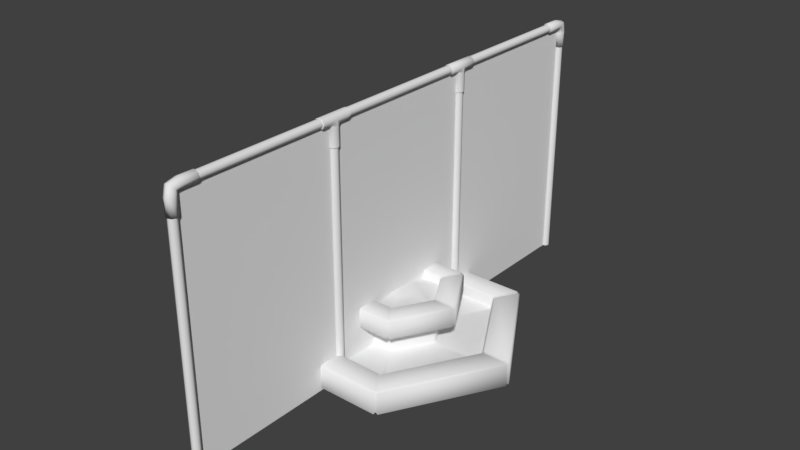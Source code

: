 # Source: recu_nao-finalizada_.blend  (saved by Blender 2.79.0; exported with 4.5.12 LTS)
import bpy
from mathutils import Matrix  # noqa: F401  (used for matrix-valued properties, if any)

bpy.ops.wm.read_factory_settings(use_empty=True)
scene = bpy.context.scene
scene.name = 'Scene'

# ---- collections
col_collection_1 = bpy.data.collections.new('Collection 1'); scene.collection.children.link(col_collection_1)

# ---- materials (node trees are filled in below, after node groups)
mat_fountain = bpy.data.materials.new('fountain')
mat_fountain.alpha_threshold = 0.0
mat_fountain.use_transparent_shadow = False
mat_fountain.roughness = 0.5
mat_fountain.line_color = (0.0, 0.0, 0.0, 1.0)

# ---- material node trees

# ---- world
world_world = bpy.data.worlds.new('World'); scene.world = world_world
world_world.color = (0.05088, 0.05088, 0.05088)
world_world.use_sun_shadow = False
world_world.sun_shadow_jitter_overblur = 0.0
world_world.cycles.sampling_method = 'MANUAL'

# ---- meshes
me_cylinder_005 = bpy.data.meshes.new('Cylinder.005')
me_cylinder_005.from_pydata([(8.815e-17, 0.1, -2.802), (-9.165e-17, 0.1, 2.794), (0.07071, 0.07071, -2.802), (0.07071, 0.07071, 2.794), (0.1, -2.172e-08, -2.802), (0.1, 1.367e-08, 2.794), (0.07071, -0.07071, -2.802), (0.07071, -0.07071, 2.794), (-8.742e-09, -0.1, -2.802), (-8.742e-09, -0.1, 2.794), (-0.07071, -0.07071, -2.802), (-0.07071, -0.07071, 2.794), (-0.1, -1.616e-08, -2.802), (-0.1, 1.923e-08, 2.794), (-0.07071, 0.07071, -2.802), (-0.07071, 0.07071, 2.794), (2.22e-17, 6.0, 3.05), (1.26e-15, 0.4254, 3.05), (0.07071, 6.0, 3.035), (0.07071, 0.4254, 3.035), (0.1, 6.0, 3.0), (0.1, 0.4254, 3.0), (0.07071, 6.0, 2.965), (0.07071, 0.4254, 2.965), (-8.742e-09, 6.0, 2.95), (-8.742e-09, 0.4254, 2.95), (-0.07071, 6.0, 2.965), (-0.07071, 0.4254, 2.965), (-0.1, 6.0, 3.0), (-0.1, 0.4254, 3.0), (-0.07071, 6.0, 3.035), (-0.07071, 0.4254, 3.035), (-8.66e-16, 6.0, 1.05), (4.663e-16, 0.0, 1.05), (0.07071, 6.0, 1.035), (0.07071, 0.0, 1.035), (0.1, 6.0, 1.0), (0.1, 0.0, 1.0), (0.07071, 6.0, 0.9646), (0.07071, 0.0, 0.9646), (-8.742e-09, 6.0, 0.95), (-8.742e-09, 0.0, 0.95), (-0.07071, 6.0, 0.9646), (-0.07071, 0.0, 0.9646), (-0.1, 6.0, 1.0), (-0.1, 0.0, 1.0), (-0.07071, 6.0, 1.035), (-0.07071, 0.0, 1.035), (-1.754e-15, 6.0, -0.95), (-4.219e-16, 0.0, -0.95), (0.07071, 6.0, -0.9646), (0.07071, 0.0, -0.9646), (0.1, 6.0, -1.0), (0.1, 0.0, -1.0), (0.07071, 6.0, -1.035), (0.07071, 0.0, -1.035), (-8.742e-09, 6.0, -1.05), (-8.742e-09, 0.0, -1.05), (-0.07071, 6.0, -1.035), (-0.07071, 0.0, -1.035), (-0.1, 6.0, -1.0), (-0.1, 0.0, -1.0), (-0.07071, 6.0, -0.9646), (-0.07071, 0.0, -0.9646), (-2.642e-15, 6.0, -2.95), (-1.399e-15, 0.4001, -2.95), (0.07071, 6.0, -2.965), (0.07071, 0.4001, -2.965), (0.1, 6.0, -3.0), (0.1, 0.4001, -3.0), (0.07071, 6.0, -3.035), (0.07071, 0.4001, -3.035), (-8.742e-09, 6.0, -3.05), (-8.742e-09, 0.4001, -3.05), (-0.07071, 6.0, -3.035), (-0.07071, 0.4001, -3.035), (-0.1, 6.0, -3.0), (-0.1, 0.4001, -3.0), (-0.07071, 6.0, -2.965), (-0.07071, 0.4001, -2.965), (-4.458e-16, 0.13, -1.187), (-4.458e-16, 0.13, -0.8134), (0.08656, 0.09412, -1.187), (0.08656, 0.09412, -0.8134), (0.1224, 0.00756, -1.187), (0.1224, 0.007561, -0.8134), (0.08656, -0.079, -1.187), (0.08656, -0.079, -0.8134), (-1.07e-08, -0.1149, -1.187), (-1.07e-08, -0.1149, -0.8134), (-0.08656, -0.079, -1.187), (-0.08656, -0.079, -0.8134), (-0.1224, 0.00756, -1.187), (-0.1224, 0.007561, -0.8134), (-0.08656, 0.09412, -1.187), (-0.08656, 0.09412, -0.8134), (-5.468e-16, 0.585, -0.9388), (0.08656, 0.585, -0.9567), (0.1224, 0.585, -1.0), (0.08656, 0.585, -1.043), (-1.07e-08, 0.585, -1.061), (-0.08656, 0.585, -1.043), (-0.1224, 0.585, -1.0), (-0.08656, 0.585, -0.9567), (4.424e-16, 0.13, 0.8134), (4.424e-16, 0.13, 1.187), (0.08656, 0.09412, 0.8134), (0.08656, 0.09412, 1.187), (0.1224, 0.007561, 0.8134), (0.1224, 0.007561, 1.187), (0.08656, -0.079, 0.8134), (0.08656, -0.079, 1.187), (-1.07e-08, -0.1149, 0.8134), (-1.07e-08, -0.1149, 1.187), (-0.08656, -0.079, 0.8134), (-0.08656, -0.079, 1.187), (-0.1224, 0.007561, 0.8134), (-0.1224, 0.007561, 1.187), (-0.08656, 0.09412, 0.8134), (-0.08656, 0.09412, 1.187), (3.414e-16, 0.585, 1.061), (4.408e-16, 0.1371, 1.061), (0.08656, 0.585, 1.043), (0.08656, 0.1371, 1.043), (0.1224, 0.585, 1.0), (0.1224, 0.1371, 1.0), (0.08656, 0.585, 0.9567), (0.08656, 0.1371, 0.9567), (-1.07e-08, 0.585, 0.9388), (-1.07e-08, 0.1371, 0.9388), (-0.08656, 0.585, 0.9567), (-0.08656, 0.1371, 0.9567), (-0.1224, 0.585, 1.0), (-0.1224, 0.1371, 1.0), (-0.08656, 0.585, 1.043), (-0.08656, 0.1371, 1.043), (4.424e-16, 0.13, 0.9378), (4.424e-16, 0.13, 1.062), (0.08656, 0.09412, 1.062), (0.08656, 0.09412, 0.9378), (0.1224, 0.007561, 1.0), (-0.1224, 0.007561, 1.0), (-0.08656, 0.09412, 1.062), (-0.08656, 0.09412, 0.9378), (-0.1224, 0.007562, 0.8134), (-0.1224, 0.007562, 1.187), (-0.08656, 0.09413, 0.8134), (-0.08656, 0.09413, 1.187), (3.414e-16, 0.585, 1.061), (0.08656, 0.585, 1.043), (0.1224, 0.585, 1.0), (0.08656, 0.585, 0.9567), (-1.07e-08, 0.585, 0.9388), (-0.08656, 0.585, 0.9567), (-0.1224, 0.585, 1.0), (-0.08656, 0.585, 1.043), (-4.458e-16, 0.13, -1.187), (-4.458e-16, 0.13, -0.8134), (0.08656, 0.09412, -1.187), (0.08656, 0.09412, -0.8134), (0.1224, 0.007561, -1.187), (0.1224, 0.007561, -0.8134), (0.08656, -0.079, -1.187), (0.08656, -0.079, -0.8134), (-1.07e-08, -0.1149, -1.187), (-1.07e-08, -0.1149, -0.8134), (-0.08656, -0.079, -1.187), (-0.08656, -0.079, -0.8134), (-0.1224, 0.007561, -1.187), (-0.1224, 0.007561, -0.8134), (-0.08656, 0.09412, -1.187), (-0.08656, 0.09412, -0.8134), (-5.468e-16, 0.585, -0.9388), (-4.474e-16, 0.1371, -0.9388), (0.08656, 0.585, -0.9567), (0.08656, 0.1371, -0.9567), (0.1224, 0.585, -1.0), (0.1224, 0.1371, -1.0), (0.08656, 0.585, -1.043), (0.08656, 0.1371, -1.043), (-1.07e-08, 0.585, -1.061), (-1.07e-08, 0.1371, -1.061), (-0.08656, 0.585, -1.043), (-0.08656, 0.1371, -1.043), (-0.1224, 0.585, -1.0), (-0.1224, 0.1371, -1.0), (-0.08656, 0.585, -0.9567), (-0.08656, 0.1371, -0.9567), (-4.458e-16, 0.13, -1.062), (-4.458e-16, 0.13, -0.9378), (0.08656, 0.09412, -0.9378), (0.08656, 0.09412, -1.062), (0.1224, 0.007561, -1.0), (-0.1224, 0.007561, -1.0), (-0.08656, 0.09412, -0.9378), (-0.08656, 0.09412, -1.062), (1.548e-10, 0.1235, 2.724), (8.439e-09, 0.5576, 2.94), (0.0873, 0.0873, 2.724), (0.0873, 0.5576, 2.958), (0.1235, -4.823e-07, 2.724), (0.1235, 0.5576, 3.001), (0.0873, -0.0873, 2.724), (0.0873, 0.5576, 3.045), (-1.064e-08, -0.1235, 2.724), (-2.354e-09, 0.5576, 3.063), (-0.0873, -0.0873, 2.724), (-0.0873, 0.5576, 3.045), (-0.1235, -4.754e-07, 2.724), (-0.1235, 0.5576, 3.001), (-0.0873, 0.0873, 2.724), (-0.0873, 0.5576, 2.958), (1.548e-10, 0.1235, 2.9), (-2.34e-10, 0.1175, 2.942), (8.439e-09, 0.206, 2.94), (0.0873, 0.206, 2.958), (0.0873, 0.09198, 2.954), (0.0873, 0.0873, 2.9), (0.1235, 0.206, 3.001), (0.1235, 0.03024, 2.985), (0.1235, -4.823e-07, 2.9), (0.0873, 0.206, 3.045), (0.0873, -0.03149, 3.016), (0.0873, -0.0873, 2.9), (-2.354e-09, 0.206, 3.063), (-1.103e-08, -0.05706, 3.029), (-1.064e-08, -0.1235, 2.9), (-0.0873, 0.206, 3.045), (-0.0873, -0.03149, 3.016), (-0.0873, -0.0873, 2.9), (-0.1235, 0.206, 3.001), (-0.1235, 0.03024, 2.985), (-0.1235, -4.754e-07, 2.9), (-0.0873, 0.206, 2.958), (-0.0873, 0.09198, 2.954), (-0.0873, 0.0873, 2.9), (1.548e-10, 0.5511, -2.938), (8.439e-09, 0.1207, -2.721), (0.0873, 0.5511, -2.956), (0.0873, 0.08458, -2.721), (0.1235, 0.5511, -3.0), (0.1235, -0.002719, -2.721), (0.0873, 0.5511, -3.044), (0.0873, -0.09002, -2.721), (-1.064e-08, 0.5511, -3.062), (-2.354e-09, -0.1262, -2.721), (-0.0873, 0.5511, -3.044), (-0.0873, -0.09002, -2.721), (-0.1235, 0.5511, -3.0), (-0.1235, -0.002719, -2.721), (-0.0873, 0.5511, -2.956), (-0.0873, 0.08458, -2.721), (1.548e-10, 0.1995, -2.938), (-2.34e-10, 0.1167, -2.941), (8.439e-09, 0.1207, -2.897), (0.0873, 0.08458, -2.897), (0.0873, 0.09114, -2.954), (0.0873, 0.1995, -2.956), (0.1235, -0.002719, -2.897), (0.1235, 0.02941, -2.985), (0.1235, 0.1995, -3.0), (0.0873, -0.09002, -2.897), (0.0873, -0.03233, -3.016), (0.0873, 0.1995, -3.044), (-2.354e-09, -0.1262, -2.897), (-1.103e-08, -0.0579, -3.029), (-1.064e-08, 0.1995, -3.062), (-0.0873, -0.09002, -2.897), (-0.0873, -0.03233, -3.016), (-0.0873, 0.1995, -3.044), (-0.1235, -0.002719, -2.897), (-0.1235, 0.02941, -2.985), (-0.1235, 0.1995, -3.0), (-0.0873, 0.08458, -2.897), (-0.0873, 0.09114, -2.954), (-0.0873, 0.1995, -2.956)], [(144, 146), (147, 145)], [(0, 1, 3, 2), (2, 3, 5, 4), (4, 5, 7, 6), (6, 7, 9, 8), (8, 9, 11, 10), (10, 11, 13, 12), (12, 13, 15, 14), (14, 15, 1, 0), (16, 17, 19, 18), (18, 19, 21, 20), (20, 21, 23, 22), (22, 23, 25, 24), (24, 25, 27, 26), (26, 27, 29, 28), (28, 29, 31, 30), (30, 31, 17, 16), (32, 33, 35, 34), (34, 35, 37, 36), (36, 37, 39, 38), (38, 39, 41, 40), (40, 41, 43, 42), (42, 43, 45, 44), (44, 45, 47, 46), (46, 47, 33, 32), (48, 49, 51, 50), (50, 51, 53, 52), (52, 53, 55, 54), (54, 55, 57, 56), (56, 57, 59, 58), (58, 59, 61, 60), (60, 61, 63, 62), (62, 63, 49, 48), (64, 65, 67, 66), (66, 67, 69, 68), (68, 69, 71, 70), (70, 71, 73, 72), (72, 73, 75, 74), (74, 75, 77, 76), (76, 77, 79, 78), (78, 79, 65, 64), (82, 84, 86, 88, 90, 92, 94, 80), (81, 95, 93, 91, 89, 87, 85, 83), (97, 98, 99, 100, 101, 102, 103, 96), (137, 105, 107, 138), (138, 107, 109, 140), (111, 110, 108, 140, 109), (133, 141, 142, 135), (121, 137, 138, 123), (141, 117, 119, 142), (142, 119, 105, 137), (120, 121, 123, 122), (122, 123, 125, 124), (124, 125, 127, 126), (126, 127, 129, 128), (128, 129, 131, 130), (130, 131, 133, 132), (132, 133, 135, 134), (134, 135, 121, 120), (118, 143, 136, 104), (127, 139, 136, 129), (116, 141, 143, 118), (125, 140, 139, 127), (114, 115, 117, 141, 116), (112, 113, 115, 114), (110, 111, 113, 112), (129, 136, 143, 131), (135, 142, 137, 121), (106, 139, 140, 108), (123, 138, 140, 125), (104, 136, 139, 106), (131, 143, 141, 133), (149, 150, 151, 152, 153, 154, 155, 148), (189, 157, 159, 190), (190, 159, 161, 192), (163, 162, 160, 192, 161), (185, 193, 194, 187), (173, 189, 190, 175), (193, 169, 171, 194), (194, 171, 157, 189), (172, 173, 175, 174), (174, 175, 177, 176), (176, 177, 179, 178), (178, 179, 181, 180), (180, 181, 183, 182), (182, 183, 185, 184), (184, 185, 187, 186), (186, 187, 173, 172), (170, 195, 188, 156), (179, 191, 188, 181), (168, 193, 195, 170), (177, 192, 191, 179), (166, 167, 169, 193, 168), (164, 165, 167, 166), (162, 163, 165, 164), (181, 188, 195, 183), (187, 194, 189, 173), (158, 191, 192, 160), (175, 190, 192, 177), (156, 188, 191, 158), (183, 195, 193, 185), (214, 197, 199, 215), (215, 199, 201, 218), (218, 201, 203, 221), (221, 203, 205, 224), (224, 205, 207, 227), (227, 207, 209, 230), (230, 209, 211, 233), (233, 211, 197, 214), (210, 235, 212, 196), (235, 234, 213, 212), (234, 233, 214, 213), (208, 232, 235, 210), (232, 231, 234, 235), (231, 230, 233, 234), (206, 229, 232, 208), (229, 228, 231, 232), (228, 227, 230, 231), (204, 226, 229, 206), (226, 225, 228, 229), (225, 224, 227, 228), (202, 223, 226, 204), (223, 222, 225, 226), (222, 221, 224, 225), (200, 220, 223, 202), (220, 219, 222, 223), (219, 218, 221, 222), (198, 217, 220, 200), (217, 216, 219, 220), (216, 215, 218, 219), (196, 212, 217, 198), (212, 213, 216, 217), (213, 214, 215, 216), (197, 211, 209, 207, 205, 203, 201, 199), (198, 200, 202, 204, 206, 208, 210, 196), (254, 237, 239, 255), (255, 239, 241, 258), (258, 241, 243, 261), (261, 243, 245, 264), (264, 245, 247, 267), (267, 247, 249, 270), (270, 249, 251, 273), (273, 251, 237, 254), (250, 275, 252, 236), (275, 274, 253, 252), (274, 273, 254, 253), (248, 272, 275, 250), (272, 271, 274, 275), (271, 270, 273, 274), (246, 269, 272, 248), (269, 268, 271, 272), (268, 267, 270, 271), (244, 266, 269, 246), (266, 265, 268, 269), (265, 264, 267, 268), (242, 263, 266, 244), (263, 262, 265, 266), (262, 261, 264, 265), (240, 260, 263, 242), (260, 259, 262, 263), (259, 258, 261, 262), (238, 257, 260, 240), (257, 256, 259, 260), (256, 255, 258, 259), (236, 252, 257, 238), (252, 253, 256, 257), (253, 254, 255, 256), (237, 251, 249, 247, 245, 243, 241, 239), (238, 240, 242, 244, 246, 248, 250, 236), (106, 108, 110, 112, 114, 116, 118, 104), (105, 119, 117, 115, 113, 111, 109, 107)])
me_cylinder_005.polygons.foreach_set('use_smooth', [True] * 170)
_uv = me_cylinder_005.uv_layers.new(name='UVMap')
_uv.uv.foreach_set('vector', [0.0002626, 0.9969, 0.0002627, 0.0002626, 0.01611, 0.0002626, 0.01611, 0.9969, 0.01611, 0.9969, 0.01611, 0.0002626, 0.03195, 0.0002626, 0.03195, 0.9969, 0.03195, 0.9969, 0.03195, 0.0002626, 0.0478, 0.0002626, 0.0478, 0.9969, 0.0478, 0.9969, 0.0478, 0.0002626, 0.06365, 0.0002626, 0.06365, 0.9969, 0.06365, 0.9969, 0.06365, 0.0002626, 0.07949, 0.0002626, 0.07949, 0.9969, 0.07949, 0.9969, 0.07949, 0.0002626, 0.09534, 0.0002626, 0.09534, 0.9969, 0.09534, 0.9969, 0.09534, 0.0002626, 0.1112, 0.0002626, 0.1112, 0.9969, 0.1112, 0.9969, 0.1112, 0.0002626, 0.127, 0.0002626, 0.127, 0.9969, -0.01103, 0.7129, -0.01103, -0.001985, 0.005956, -0.001985, 0.005956, 0.7129, 0.005956, 0.7129, 0.005956, -0.001985, 0.02294, -0.001985, 0.02294, 0.7129, 0.02294, 0.7129, 0.02294, -0.001985, 0.03993, -0.001985, 0.03993, 0.7129, 0.03993, 0.7129, 0.03993, -0.001985, 0.05691, -0.001985, 0.05691, 0.7129, 0.05691, 0.7129, 0.05691, -0.001985, 0.0739, -0.001985, 0.0739, 0.7129, 0.0739, 0.7129, 0.0739, -0.001985, 0.09088, -0.001985, 0.09088, 0.7129, 0.09088, 0.7129, 0.09088, -0.001985, 0.1079, -0.001985, 0.1079, 0.7129, 0.1079, 0.7129, 0.1079, -0.001985, 0.1249, -0.001985, 0.1249, 0.7129, 0.129, 0.003765, 0.129, 0.7454, 0.1114, 0.7454, 0.1114, 0.003765, 0.1114, 0.003765, 0.1114, 0.7454, 0.09374, 0.7454, 0.09374, 0.003765, 0.09374, 0.003765, 0.09374, 0.7454, 0.07612, 0.7454, 0.07612, 0.003765, 0.07612, 0.003765, 0.07612, 0.7454, 0.0585, 0.7454, 0.0585, 0.003765, 0.0585, 0.003765, 0.0585, 0.7454, 0.04088, 0.7454, 0.04088, 0.003765, 0.04088, 0.003765, 0.04088, 0.7454, 0.02326, 0.7454, 0.02326, 0.003765, 0.02326, 0.003765, 0.02326, 0.7454, 0.005636, 0.7454, 0.005636, 0.003765, 0.005636, 0.003765, 0.005636, 0.7454, -0.01199, 0.7454, -0.01199, 0.003765, 0.129, 0.004634, 0.129, 0.7463, 0.1114, 0.7463, 0.1114, 0.004634, 0.1114, 0.004634, 0.1114, 0.7463, 0.09374, 0.7463, 0.09374, 0.004634, 0.09374, 0.004634, 0.09374, 0.7463, 0.07612, 0.7463, 0.07612, 0.004634, 0.07612, 0.004634, 0.07612, 0.7463, 0.0585, 0.7463, 0.0585, 0.004634, 0.0585, 0.004634, 0.0585, 0.7463, 0.04088, 0.7463, 0.04088, 0.004634, 0.04088, 0.004634, 0.04088, 0.7463, 0.02326, 0.7463, 0.02326, 0.004634, 0.02326, 0.004634, 0.02326, 0.7463, 0.005636, 0.7463, 0.005636, 0.004634, 0.005636, 0.004634, 0.005636, 0.7463, -0.01199, 0.7463, -0.01199, 0.004634, -0.01256, 0.7083, -0.01256, -0.008185, 0.004468, -0.008185, 0.004468, 0.7083, 0.004468, 0.7083, 0.004468, -0.008185, 0.02149, -0.008185, 0.02149, 0.7083, 0.02149, 0.7083, 0.02149, -0.008185, 0.03852, -0.008185, 0.03852, 0.7083, 0.03852, 0.7083, 0.03852, -0.008185, 0.05554, -0.008185, 0.05554, 0.7083, 0.05554, 0.7083, 0.05554, -0.008185, 0.07256, -0.008185, 0.07256, 0.7083, 0.07256, 0.7083, 0.07256, -0.008185, 0.08959, -0.008185, 0.08959, 0.7083, 0.08959, 0.7083, 0.08959, -0.008185, 0.1066, -0.008185, 0.1066, 0.7083, 0.1066, 0.7083, 0.1066, -0.008185, 0.1236, -0.008185, 0.1236, 0.7083, 0.7747, 0.6198, 0.7747, 0.6807, 0.7316, 0.7238, 0.6707, 0.7238, 0.6276, 0.6807, 0.6276, 0.6198, 0.6707, 0.5767, 0.7316, 0.5767, 0.9424, 0.4352, 0.9714, 0.4641, 0.9714, 0.505, 0.9424, 0.534, 0.9015, 0.534, 0.8726, 0.505, 0.8726, 0.4641, 0.9015, 0.4352, 0.6737, 0.9198, 0.7054, 0.9516, 0.7503, 0.9516, 0.7821, 0.9198, 0.7821, 0.8749, 0.7503, 0.8432, 0.7054, 0.8432, 0.6737, 0.8749, 0.3062, 0.7583, 0.3574, 0.7588, 0.3574, 0.7716, 0.3061, 0.7712, 0.3061, 0.7712, 0.3574, 0.7716, 0.3574, 0.7844, 0.28, 0.7842, 0.3574, 0.7974, 0.2032, 0.7969, 0.2032, 0.784, 0.28, 0.7842, 0.3574, 0.7844, 0.2806, 0.6619, 0.2806, 0.6443, 0.3064, 0.6573, 0.2986, 0.6631, 0.3058, 0.7578, 0.3062, 0.7583, 0.3061, 0.7712, 0.2982, 0.7653, 0.2806, 0.6443, 0.3574, 0.6444, 0.3574, 0.6571, 0.3064, 0.6573, 0.3064, 0.6573, 0.3574, 0.6571, 0.3574, 0.67, 0.3065, 0.67, 0.3048, 0.6971, 0.3058, 0.7578, 0.2982, 0.7653, 0.2973, 0.7026, 0.2973, 0.7026, 0.2982, 0.7653, 0.28, 0.7665, 0.28, 0.7061, 0.28, 0.7061, 0.28, 0.7665, 0.2621, 0.7654, 0.2627, 0.7041, 0.2627, 0.7041, 0.2621, 0.7654, 0.2546, 0.7579, 0.2555, 0.6995, 0.2559, 0.7314, 0.2549, 0.6707, 0.2625, 0.6632, 0.2633, 0.7259, 0.2633, 0.7259, 0.2625, 0.6632, 0.2806, 0.6619, 0.2807, 0.7223, 0.2807, 0.7223, 0.2806, 0.6619, 0.2986, 0.6631, 0.2979, 0.7244, 0.2979, 0.7244, 0.2986, 0.6631, 0.3061, 0.6705, 0.3051, 0.7289, 0.2032, 0.6569, 0.2545, 0.6573, 0.2544, 0.6702, 0.2032, 0.6697, 0.2621, 0.7654, 0.2542, 0.7712, 0.2541, 0.7584, 0.2546, 0.7579, 0.2032, 0.6441, 0.2806, 0.6443, 0.2545, 0.6573, 0.2032, 0.6569, 0.28, 0.7665, 0.28, 0.7842, 0.2542, 0.7712, 0.2621, 0.7654, 0.2032, 0.6311, 0.3574, 0.6315, 0.3574, 0.6444, 0.2806, 0.6443, 0.2032, 0.6441, 0.2032, 0.6134, 0.3574, 0.6137, 0.3574, 0.6315, 0.2032, 0.6311, 0.2032, 0.7969, 0.3574, 0.7974, 0.3574, 0.8152, 0.2032, 0.8147, 0.2549, 0.6707, 0.2544, 0.6702, 0.2545, 0.6573, 0.2625, 0.6632, 0.2986, 0.6631, 0.3064, 0.6573, 0.3065, 0.67, 0.3061, 0.6705, 0.2032, 0.7713, 0.2542, 0.7712, 0.28, 0.7842, 0.2032, 0.784, 0.2982, 0.7653, 0.3061, 0.7712, 0.28, 0.7842, 0.28, 0.7665, 0.2032, 0.7585, 0.2541, 0.7584, 0.2542, 0.7712, 0.2032, 0.7713, 0.2625, 0.6632, 0.2545, 0.6573, 0.2806, 0.6443, 0.2806, 0.6619, 0.9623, 0.05526, 0.9623, 0.1099, 0.9453, 0.1609, 0.9271, 0.1798, 0.9075, 0.1512, 0.9074, 0.09653, 0.9244, 0.04549, 0.9426, 0.02661, 0.4308, 0.6669, 0.3832, 0.6665, 0.3832, 0.6546, 0.4308, 0.6549, 0.4308, 0.6549, 0.3832, 0.6546, 0.3831, 0.6427, 0.455, 0.6427, 0.3831, 0.6307, 0.5264, 0.6307, 0.5264, 0.6426, 0.455, 0.6427, 0.3831, 0.6427, 0.4538, 0.7908, 0.4538, 0.8072, 0.4298, 0.7952, 0.4371, 0.7898, 0.4312, 0.6673, 0.4308, 0.6669, 0.4308, 0.6549, 0.4382, 0.6603, 0.4538, 0.8072, 0.3825, 0.8073, 0.3824, 0.7955, 0.4298, 0.7952, 0.4298, 0.7952, 0.3824, 0.7955, 0.3824, 0.7835, 0.4297, 0.7834, 0.4323, 0.7237, 0.4312, 0.6673, 0.4382, 0.6603, 0.4392, 0.7186, 0.4392, 0.7186, 0.4382, 0.6603, 0.4551, 0.6591, 0.4553, 0.7153, 0.4553, 0.7153, 0.4551, 0.6591, 0.4718, 0.6601, 0.4714, 0.7171, 0.4714, 0.7171, 0.4718, 0.6601, 0.4788, 0.667, 0.478, 0.7213, 0.4766, 0.7262, 0.4777, 0.7827, 0.4706, 0.7896, 0.4697, 0.7313, 0.4697, 0.7313, 0.4706, 0.7896, 0.4538, 0.7908, 0.4536, 0.7347, 0.4536, 0.7347, 0.4538, 0.7908, 0.4371, 0.7898, 0.4376, 0.7328, 0.4376, 0.7328, 0.4371, 0.7898, 0.4301, 0.7829, 0.4309, 0.7287, 0.5257, 0.7953, 0.4781, 0.7951, 0.4781, 0.7831, 0.5257, 0.7835, 0.4718, 0.6601, 0.4791, 0.6547, 0.4792, 0.6666, 0.4788, 0.667, 0.5257, 0.8072, 0.4538, 0.8072, 0.4781, 0.7951, 0.5257, 0.7953, 0.4551, 0.6591, 0.455, 0.6427, 0.4791, 0.6547, 0.4718, 0.6601, 0.5258, 0.8193, 0.3825, 0.8193, 0.3825, 0.8073, 0.4538, 0.8072, 0.5257, 0.8072, 0.5258, 0.8358, 0.3825, 0.8358, 0.3825, 0.8193, 0.5258, 0.8193, 0.5264, 0.6307, 0.3831, 0.6307, 0.383, 0.6142, 0.5263, 0.6142, 0.4777, 0.7827, 0.4781, 0.7831, 0.4781, 0.7951, 0.4706, 0.7896, 0.4371, 0.7898, 0.4298, 0.7952, 0.4297, 0.7834, 0.4301, 0.7829, 0.5264, 0.6545, 0.4791, 0.6547, 0.455, 0.6427, 0.5264, 0.6426, 0.4382, 0.6603, 0.4308, 0.6549, 0.455, 0.6427, 0.4551, 0.6591, 0.5265, 0.6664, 0.4792, 0.6666, 0.4791, 0.6547, 0.5264, 0.6545, 0.4706, 0.7896, 0.4781, 0.7951, 0.4538, 0.8072, 0.4538, 0.7908, 0.1704, 0.158, 0.1704, 0.02463, 0.237, 0.02463, 0.237, 0.158, 0.237, 0.158, 0.237, 0.02463, 0.3037, 0.02463, 0.3037, 0.158, 0.3037, 0.158, 0.3037, 0.02463, 0.3704, 0.02463, 0.3704, 0.158, 0.3704, 0.158, 0.3704, 0.02463, 0.437, 0.02463, 0.437, 0.158, 0.437, 0.158, 0.437, 0.02463, 0.5037, 0.02463, 0.5037, 0.158, 0.5037, 0.158, 0.5037, 0.02463, 0.5704, 0.02463, 0.5704, 0.158, 0.5704, 0.158, 0.5704, 0.02463, 0.637, 0.02463, 0.637, 0.158, 0.637, 0.158, 0.637, 0.02463, 0.7037, 0.02463, 0.7037, 0.158, 0.637, 0.558, 0.637, 0.4246, 0.7037, 0.4246, 0.7037, 0.558, 0.637, 0.4246, 0.637, 0.2913, 0.7037, 0.2913, 0.7037, 0.4246, 0.637, 0.2913, 0.637, 0.158, 0.7037, 0.158, 0.7037, 0.2913, 0.5704, 0.558, 0.5704, 0.4246, 0.637, 0.4246, 0.637, 0.558, 0.5704, 0.4246, 0.5704, 0.2913, 0.637, 0.2913, 0.637, 0.4246, 0.5704, 0.2913, 0.5704, 0.158, 0.637, 0.158, 0.637, 0.2913, 0.5037, 0.558, 0.5037, 0.4246, 0.5704, 0.4246, 0.5704, 0.558, 0.5037, 0.4246, 0.5037, 0.2913, 0.5704, 0.2913, 0.5704, 0.4246, 0.5037, 0.2913, 0.5037, 0.158, 0.5704, 0.158, 0.5704, 0.2913, 0.437, 0.558, 0.437, 0.4246, 0.5037, 0.4246, 0.5037, 0.558, 0.437, 0.4246, 0.437, 0.2913, 0.5037, 0.2913, 0.5037, 0.4246, 0.437, 0.2913, 0.437, 0.158, 0.5037, 0.158, 0.5037, 0.2913, 0.3704, 0.558, 0.3704, 0.4246, 0.437, 0.4246, 0.437, 0.558, 0.3704, 0.4246, 0.3704, 0.2913, 0.437, 0.2913, 0.437, 0.4246, 0.3704, 0.2913, 0.3704, 0.158, 0.437, 0.158, 0.437, 0.2913, 0.3037, 0.558, 0.3037, 0.4246, 0.3704, 0.4246, 0.3704, 0.558, 0.3037, 0.4246, 0.3037, 0.2913, 0.3704, 0.2913, 0.3704, 0.4246, 0.3037, 0.2913, 0.3037, 0.158, 0.3704, 0.158, 0.3704, 0.2913, 0.237, 0.558, 0.237, 0.4246, 0.3037, 0.4246, 0.3037, 0.558, 0.237, 0.4246, 0.237, 0.2913, 0.3037, 0.2913, 0.3037, 0.4246, 0.237, 0.2913, 0.237, 0.158, 0.3037, 0.158, 0.3037, 0.2913, 0.1704, 0.558, 0.1704, 0.4246, 0.237, 0.4246, 0.237, 0.558, 0.1704, 0.4246, 0.1704, 0.2913, 0.237, 0.2913, 0.237, 0.4246, 0.1704, 0.2913, 0.1704, 0.158, 0.237, 0.158, 0.237, 0.2913, 0.8893, 0.9665, 0.8631, 0.9403, 0.8631, 0.9033, 0.8893, 0.8771, 0.9264, 0.8771, 0.9526, 0.9033, 0.9526, 0.9403, 0.9264, 0.9665, 0.9699, 0.7547, 0.9699, 0.7962, 0.9406, 0.8255, 0.8991, 0.8255, 0.8697, 0.7962, 0.8697, 0.7547, 0.8991, 0.7253, 0.9406, 0.7253, 0.3074, 0.158, 0.3074, 0.02484, 0.374, 0.02484, 0.374, 0.158, 0.374, 0.158, 0.374, 0.02484, 0.4406, 0.02484, 0.4406, 0.158, 0.4406, 0.158, 0.4406, 0.02484, 0.5071, 0.02484, 0.5071, 0.158, 0.5071, 0.158, 0.5071, 0.02484, 0.5737, 0.02484, 0.5737, 0.158, 0.5737, 0.158, 0.5737, 0.02484, 0.6403, 0.02484, 0.6403, 0.158, 0.6403, 0.158, 0.6403, 0.02484, 0.7069, 0.02484, 0.7069, 0.158, 0.7069, 0.158, 0.7069, 0.02484, 0.7735, 0.02484, 0.7735, 0.158, 0.7735, 0.158, 0.7735, 0.02484, 0.8401, 0.02484, 0.8401, 0.158, 0.7735, 0.5576, 0.7735, 0.4244, 0.8401, 0.4244, 0.8401, 0.5576, 0.7735, 0.4244, 0.7735, 0.2912, 0.8401, 0.2912, 0.8401, 0.4244, 0.7735, 0.2912, 0.7735, 0.158, 0.8401, 0.158, 0.8401, 0.2912, 0.7069, 0.5576, 0.7069, 0.4244, 0.7735, 0.4244, 0.7735, 0.5576, 0.7069, 0.4244, 0.7069, 0.2912, 0.7735, 0.2912, 0.7735, 0.4244, 0.7069, 0.2912, 0.7069, 0.158, 0.7735, 0.158, 0.7735, 0.2912, 0.6403, 0.5576, 0.6403, 0.4244, 0.7069, 0.4244, 0.7069, 0.5576, 0.6403, 0.4244, 0.6403, 0.2912, 0.7069, 0.2912, 0.7069, 0.4244, 0.6403, 0.2912, 0.6403, 0.158, 0.7069, 0.158, 0.7069, 0.2912, 0.5737, 0.5576, 0.5737, 0.4244, 0.6403, 0.4244, 0.6403, 0.5576, 0.5737, 0.4244, 0.5737, 0.2912, 0.6403, 0.2912, 0.6403, 0.4244, 0.5737, 0.2912, 0.5737, 0.158, 0.6403, 0.158, 0.6403, 0.2912, 0.5071, 0.5576, 0.5071, 0.4244, 0.5737, 0.4244, 0.5737, 0.5576, 0.5071, 0.4244, 0.5071, 0.2912, 0.5737, 0.2912, 0.5737, 0.4244, 0.5071, 0.2912, 0.5071, 0.158, 0.5737, 0.158, 0.5737, 0.2912, 0.4406, 0.5576, 0.4406, 0.4244, 0.5071, 0.4244, 0.5071, 0.5576, 0.4406, 0.4244, 0.4406, 0.2912, 0.5071, 0.2912, 0.5071, 0.4244, 0.4406, 0.2912, 0.4406, 0.158, 0.5071, 0.158, 0.5071, 0.2912, 0.374, 0.5576, 0.374, 0.4244, 0.4406, 0.4244, 0.4406, 0.5576, 0.374, 0.4244, 0.374, 0.2912, 0.4406, 0.2912, 0.4406, 0.4244, 0.374, 0.2912, 0.374, 0.158, 0.4406, 0.158, 0.4406, 0.2912, 0.3074, 0.5576, 0.3074, 0.4244, 0.374, 0.4244, 0.374, 0.5576, 0.3074, 0.4244, 0.3074, 0.2912, 0.374, 0.2912, 0.374, 0.4244, 0.3074, 0.2912, 0.3074, 0.158, 0.374, 0.158, 0.374, 0.2912, 0.8632, 0.6198, 0.8886, 0.5944, 0.9246, 0.5944, 0.95, 0.6198, 0.95, 0.6557, 0.9246, 0.6812, 0.8886, 0.6812, 0.8632, 0.6557, 0.9861, 0.2753, 0.9861, 0.3188, 0.9554, 0.3495, 0.912, 0.3495, 0.8813, 0.3188, 0.8813, 0.2753, 0.912, 0.2446, 0.9554, 0.2446, 0.2032, 0.7713, 0.2032, 0.784, 0.2032, 0.7969, 0.2032, 0.8147, 0.2032, 0.6311, 0.2032, 0.6441, 0.2032, 0.6569, 0.2032, 0.6697, 0.3574, 0.67, 0.3574, 0.6571, 0.3574, 0.6444, 0.3574, 0.6315, 0.3574, 0.6137, 0.3574, 0.7974, 0.3574, 0.7844, 0.3574, 0.7716])
me_cylinder_005.use_remesh_preserve_volume = False
me_cylinder_005.use_remesh_preserve_attributes = False
me_cylinder_005.use_mirror_vertex_groups = False
me_cylinder_005.update()
me_plane_001 = bpy.data.meshes.new('Plane.001')
me_plane_001.from_pydata([(-3.0, -3.0, 0.0), (3.0, -3.0, 0.0), (-3.0, 3.0, 0.0), (3.0, 3.0, 0.0)], [], [(0, 1, 3, 2)])
_uv = me_plane_001.uv_layers.new(name='UVMap')
_uv.uv.foreach_set('vector', [9.998e-05, 0.0001001, 0.9999, 9.998e-05, 0.9999, 0.9999, 0.0001003, 0.9999])
me_plane_001.use_remesh_preserve_volume = False
me_plane_001.use_remesh_preserve_attributes = False
me_plane_001.use_mirror_vertex_groups = False
me_plane_001.update()
me_cylinder_002 = bpy.data.meshes.new('Cylinder.002')
me_cylinder_002.from_pydata([(0.3651, 0.2108, 1.022), (1.404e-07, 0.4216, 1.022), (0.3651, -0.2108, 1.022), (-2.875e-08, -0.4216, 1.022), (-0.3651, -0.2108, 1.022), (-0.3651, 0.2108, 1.022), (0.8042, 0.4643, 0.9099), (1.23e-07, 0.9286, 0.9099), (0.8042, -0.4643, 0.9099), (-8.11e-08, -0.9286, 0.9099), (-0.8042, 0.4643, 0.9099), (0.8519, 0.5452, 0.6), (0.8981, 0.4652, 0.6), (-0.04617, 1.01, 0.6), (0.04617, 1.01, 0.6), (0.8981, -0.4652, 0.6), (0.8519, -0.5452, 0.6), (0.04617, -1.01, 0.6), (-0.04617, -1.01, 0.6), (-0.8519, -0.5452, 0.6), (-0.8981, -0.4652, 0.6), (-0.8981, 0.4652, 0.6), (-0.8519, 0.5452, 0.6), (-0.04617, 2.927, -0.3), (0.04617, 2.927, -0.3), (-0.04617, 2.973, -0.26), (0.04617, 2.973, -0.26), (0.04617, 2.327, 0.3), (-0.04617, 2.327, 0.3), (-0.04617, 2.281, 0.26), (0.04617, 2.281, 0.26), (2.512, 1.504, -0.3), (2.558, 1.424, -0.3), (2.552, 1.527, -0.26), (2.598, 1.447, -0.26), (1.952, 1.18, 0.26), (1.998, 1.1, 0.26), (2.038, 1.123, 0.3), (1.992, 1.203, 0.3), (2.558, -1.424, -0.3), (2.512, -1.504, -0.3), (2.598, -1.447, -0.26), (2.552, -1.527, -0.26), (1.998, -1.1, 0.26), (1.952, -1.18, 0.26), (1.992, -1.203, 0.3), (2.038, -1.123, 0.3), (0.04617, -2.927, -0.3), (-0.04617, -2.927, -0.3), (0.04617, -2.973, -0.26), (-0.04617, -2.973, -0.26), (0.04617, -2.281, 0.26), (-0.04617, -2.281, 0.26), (-0.04617, -2.327, 0.3), (0.04617, -2.327, 0.3), (-2.512, -1.504, -0.3), (-2.558, -1.424, -0.3), (-2.552, -1.527, -0.26), (-2.598, -1.447, -0.26), (-1.952, -1.18, 0.26), (-1.998, -1.1, 0.26), (-2.038, -1.123, 0.3), (-1.992, -1.203, 0.3), (-2.558, 1.424, -0.3), (-2.512, 1.504, -0.3), (-2.598, 1.447, -0.26), (-2.552, 1.527, -0.26), (-1.998, 1.1, 0.26), (-1.952, 1.18, 0.26), (-1.992, 1.203, 0.3), (-2.038, 1.123, 0.3), (2.512, 1.504, 0.3), (2.558, 1.424, 0.3), (2.598, 1.447, 0.26), (2.552, 1.527, 0.26), (0.04617, 2.973, 0.26), (-0.04617, 2.973, 0.26), (-0.04617, 2.927, 0.3), (0.04617, 2.927, 0.3), (2.558, -1.424, 0.3), (2.512, -1.504, 0.3), (2.552, -1.527, 0.26), (2.598, -1.447, 0.26), (0.04617, -2.927, 0.3), (-0.04617, -2.927, 0.3), (-0.04617, -2.973, 0.26), (0.04617, -2.973, 0.26), (-2.512, -1.504, 0.3), (-2.558, -1.424, 0.3), (-2.598, -1.447, 0.26), (-2.552, -1.527, 0.26), (-2.558, 1.424, 0.3), (-2.512, 1.504, 0.3), (-2.552, 1.527, 0.26), (-2.598, 1.447, 0.26), (0.8519, 0.5452, 0.04), (0.8981, 0.4652, 0.04), (0.9381, 0.4883, 0.001232), (0.8919, 0.5683, 0.001232), (0.04617, 1.057, 0.001232), (-0.04617, 1.057, 0.001232), (-0.04617, 1.01, 0.04), (0.04617, 1.01, 0.04), (0.8981, -0.4652, 0.04), (0.8519, -0.5452, 0.04), (0.8919, -0.5683, 0.001232), (0.9381, -0.4883, 0.001232), (0.04617, -1.01, 0.04), (-0.04617, -1.01, 0.04), (-0.04617, -1.057, 0.001232), (0.04617, -1.057, 0.001232), (-0.8519, -0.5452, 0.04), (-0.8981, -0.4652, 0.04), (-0.9381, -0.4883, 0.001232), (-0.8919, -0.5683, 0.001232), (-0.8981, 0.4652, 0.04), (-0.8519, 0.5452, 0.04), (-0.8919, 0.5683, 0.001232), (-0.9381, 0.4883, 0.001232), (1.912, 1.157, 0.001232), (1.958, 1.077, 0.001232), (1.998, 1.1, 0.04), (1.952, 1.18, 0.04), (0.04617, 2.281, 0.04), (-0.04617, 2.281, 0.04), (-0.04617, 2.234, 0.001232), (0.04617, 2.234, 0.001232), (1.958, -1.077, 0.001232), (1.912, -1.157, 0.001232), (1.952, -1.18, 0.04), (1.998, -1.1, 0.04), (0.04617, -2.234, 0.001232), (-0.04617, -2.234, 0.001232), (-0.04617, -2.281, 0.04), (0.04617, -2.281, 0.04), (-1.912, -1.157, 0.001232), (-1.958, -1.077, 0.001232), (-1.998, -1.1, 0.04), (-1.952, -1.18, 0.04), (-1.958, 1.077, 0.001232), (-1.912, 1.157, 0.001232), (-1.952, 1.18, 0.04), (-1.998, 1.1, 0.04), (1.297, 0.802, 0.64), (1.343, 0.722, 0.64), (1.303, 0.6989, 0.6), (1.257, 0.7789, 0.6), (0.04617, 1.478, 0.6), (-0.04617, 1.478, 0.6), (-0.04617, 1.524, 0.64), (0.04617, 1.524, 0.64), (1.343, -0.722, 0.64), (1.297, -0.802, 0.64), (1.257, -0.7789, 0.6), (1.303, -0.6989, 0.6), (0.04617, -1.524, 0.64), (-0.04617, -1.524, 0.64), (-0.04617, -1.478, 0.6), (0.04617, -1.478, 0.6), (-1.297, -0.802, 0.64), (-1.343, -0.722, 0.64), (-1.303, -0.6989, 0.6), (-1.257, -0.7789, 0.6), (-1.343, 0.722, 0.64), (-1.297, 0.802, 0.64), (-1.257, 0.7789, 0.6), (-1.303, 0.6989, 0.6), (0.7968, 0.5133, 1.06), (0.843, 0.4334, 1.06), (0.883, 0.4565, 1.1), (0.8368, 0.5364, 1.1), (0.04617, 0.9929, 1.1), (-0.04617, 0.9929, 1.1), (-0.04617, 0.9467, 1.06), (0.04617, 0.9467, 1.06), (0.843, -0.4334, 1.06), (0.7968, -0.5133, 1.06), (0.8368, -0.5364, 1.1), (0.883, -0.4565, 1.1), (0.04617, -0.9467, 1.06), (-0.04617, -0.9467, 1.06), (-0.04617, -0.9929, 1.1), (0.04617, -0.9929, 1.1), (-0.7968, -0.5133, 1.06), (-0.843, -0.4334, 1.06), (-0.883, -0.4565, 1.1), (-0.8368, -0.5364, 1.1), (-0.843, 0.4334, 1.06), (-0.7968, 0.5133, 1.06), (-0.8368, 0.5364, 1.1), (-0.883, 0.4565, 1.1), (1.257, 0.7789, 1.1), (1.303, 0.6989, 1.1), (1.343, 0.722, 1.06), (1.297, 0.802, 1.06), (0.04617, 1.524, 1.06), (-0.04617, 1.524, 1.06), (-0.04617, 1.478, 1.1), (0.04617, 1.478, 1.1), (1.303, -0.6989, 1.1), (1.257, -0.7789, 1.1), (1.297, -0.802, 1.06), (1.343, -0.722, 1.06), (0.04617, -1.478, 1.1), (-0.04617, -1.478, 1.1), (-0.04617, -1.524, 1.06), (0.04617, -1.524, 1.06), (-1.257, -0.7789, 1.1), (-1.303, -0.6989, 1.1), (-1.343, -0.722, 1.06), (-1.297, -0.802, 1.06), (-1.303, 0.6989, 1.1), (-1.257, 0.7789, 1.1), (-1.297, 0.802, 1.06), (-1.343, 0.722, 1.06), (0.843, 0.4334, 0.94), (0.7968, 0.5133, 0.94), (0.807, 0.4659, 0.9121), (0.04617, 0.9467, 0.94), (-0.04617, 0.9467, 0.94), (1.229e-07, 0.9319, 0.9121), (0.7968, -0.5133, 0.94), (0.843, -0.4334, 0.94), (0.807, -0.4659, 0.9121), (-0.04617, -0.9467, 0.94), (0.04617, -0.9467, 0.94), (-8.143e-08, -0.9319, 0.9121), (-0.8042, -0.411, 0.9099), (-0.758, -0.491, 0.9099), (-0.7619, -0.4399, 0.9207), (-0.843, -0.4334, 0.94), (-0.7968, -0.5133, 0.94), (-0.7968, 0.5133, 0.94), (-0.843, 0.4334, 0.94), (-0.807, 0.4659, 0.9121), (-8.186e-08, -0.9758, 0.9348), (-2.38e-07, -2.938, -0.2265), (-2.38e-07, -2.896, -0.2625), (-2.28e-07, -2.896, 0.2775), (-2.313e-07, -2.938, 0.2415), (-1.743e-07, -2.314, 0.2415), (-1.743e-07, -2.356, 0.2775), (-1.576e-07, -2.272, 0.001339), (-1.676e-07, -2.314, 0.0435), (-4.843e-08, -1.01, 0.04), (-4.843e-08, -1.057, 0.001232), (-8.186e-08, -1.495, 0.6648), (-8.857e-08, -1.454, 0.6288), (-7.851e-08, -1.454, 1.079), (-8.522e-08, -1.495, 1.043), (-8.186e-08, -0.9758, 1.043), (-7.18e-08, -1.017, 1.079), (-7.851e-08, -1.033, 0.6288), (-0.807, -0.4659, 0.9079), (-2.544, -1.469, -0.2265), (-2.508, -1.448, -0.2625), (-2.508, -1.448, 0.2775), (-2.544, -1.469, 0.2415), (-2.004, -1.157, 0.2415), (-2.04, -1.178, 0.2775), (-1.968, -1.136, 0.001339), (-2.004, -1.157, 0.0435), (-0.875, -0.5052, 0.04), (-0.915, -0.5283, 0.001232), (-1.292, -0.7458, 0.665), (-1.256, -0.7251, 0.629), (-1.256, -0.7251, 1.079), (-1.292, -0.7458, 1.043), (-0.8418, -0.486, 1.043), (-0.8778, -0.5068, 1.079), (-0.8418, -0.486, 0.935), (-0.8914, -0.5147, 0.629), (-0.8451, 0.4879, 0.9348), (-2.544, 1.469, -0.2265), (-2.508, 1.448, -0.2625), (-2.508, 1.448, 0.2775), (-2.544, 1.469, 0.2415), (-2.004, 1.157, 0.2415), (-2.04, 1.178, 0.2775), (-1.968, 1.136, 0.001339), (-2.004, 1.157, 0.0435), (-0.875, 0.5052, 0.04), (-0.915, 0.5283, 0.001232), (-1.295, 0.7477, 0.6648), (-1.259, 0.7269, 0.6288), (-1.259, 0.7269, 1.079), (-1.295, 0.7477, 1.043), (-0.8451, 0.4879, 1.043), (-0.8811, 0.5087, 1.079), (-0.8947, 0.5165, 0.6288), (1.252e-07, 0.9758, 0.9348), (8.382e-10, 2.896, -0.2625), (-2.515e-09, 2.938, -0.2265), (-5.867e-09, 2.938, 0.2415), (-2.515e-09, 2.896, 0.2775), (1.425e-08, 2.356, 0.2775), (2.095e-08, 2.314, 0.2415), (2.095e-08, 2.314, 0.0435), (2.095e-08, 2.272, 0.001339), (2.235e-08, 1.057, 0.001232), (2.235e-08, 1.01, 0.04), (5.816e-08, 1.454, 0.6288), (6.151e-08, 1.495, 0.6648), (6.151e-08, 1.495, 1.043), (6.822e-08, 1.454, 1.079), (1.085e-07, 1.017, 1.079), (1.219e-07, 0.9758, 1.043), (2.463e-08, 1.033, 0.6288), (0.8451, 0.4879, 0.9348), (2.544, 1.469, -0.2265), (2.508, 1.448, -0.2625), (2.508, 1.448, 0.2775), (2.544, 1.469, 0.2415), (2.004, 1.157, 0.2415), (2.04, 1.178, 0.2775), (1.968, 1.136, 0.001339), (2.004, 1.157, 0.0435), (0.875, 0.5052, 0.04), (0.915, 0.5283, 0.001232), (1.295, 0.7477, 0.6648), (1.259, 0.7269, 0.6288), (1.259, 0.7269, 1.079), (1.295, 0.7477, 1.043), (0.8451, 0.4879, 1.043), (0.8811, 0.5087, 1.079), (0.8947, 0.5165, 0.6288), (0.8451, -0.4879, 0.9348), (2.544, -1.469, -0.2265), (2.508, -1.448, -0.2625), (2.508, -1.448, 0.2775), (2.544, -1.469, 0.2415), (2.004, -1.157, 0.2415), (2.04, -1.178, 0.2775), (1.968, -1.136, 0.001339), (2.004, -1.157, 0.0435), (0.875, -0.5052, 0.04), (0.915, -0.5283, 0.001232), (1.295, -0.7477, 0.6648), (1.259, -0.7269, 0.6288), (1.259, -0.7269, 1.079), (1.295, -0.7477, 1.043), (0.8451, -0.4879, 1.043), (0.8811, -0.5087, 1.079), (0.8947, -0.5165, 0.6288)], [], [(38, 27, 30, 35), (37, 46, 79, 72), (45, 54, 83, 80), (58, 65, 63, 56), (70, 61, 60, 67), (61, 70, 91, 88), (29, 68, 141, 124), (66, 93, 76, 25), (34, 41, 39, 32), (54, 45, 44, 51), (62, 53, 52, 59), (53, 62, 87, 84), (15, 12, 145, 154), (46, 37, 36, 43), (17, 16, 153, 158), (42, 49, 47, 40), (82, 73, 72, 79), (50, 57, 55, 48), (35, 30, 123, 122), (27, 38, 71, 78), (95, 102, 14, 11), (97, 106, 127, 120), (21, 20, 161, 166), (66, 25, 23, 64), (148, 165, 164, 149), (19, 18, 157, 162), (146, 147, 150, 143), (130, 121, 120, 127), (114, 109, 108, 111), (100, 117, 116, 101), (110, 105, 104, 107), (118, 113, 112, 115), (171, 170, 191, 198), (162, 157, 156, 159), (115, 112, 20, 21), (103, 96, 12, 15), (178, 169, 168, 175), (166, 161, 160, 163), (1, 0, 6, 7), (107, 104, 16, 17), (13, 22, 165, 148), (101, 116, 22, 13), (111, 108, 18, 19), (158, 153, 152, 155), (170, 171, 174, 167), (169, 178, 199, 192), (181, 186, 207, 204), (202, 193, 192, 199), (185, 190, 211, 208), (177, 182, 203, 200), (0, 1, 5, 4, 3, 2), (186, 181, 180, 183), (172, 189, 188, 173), (173, 188, 232, 219), (190, 185, 184, 187), (182, 177, 176, 179), (0, 2, 8, 6), (5, 1, 7, 10), (3, 4, 229, 228, 9), (2, 3, 9, 8), (76, 93, 92, 77), (34, 73, 82, 41), (74, 75, 78, 71), (42, 81, 86, 49), (90, 85, 84, 87), (50, 85, 90, 57), (94, 89, 88, 91), (58, 89, 94, 65), (106, 97, 96, 103), (26, 33, 31, 24), (86, 81, 80, 83), (28, 69, 68, 29), (43, 36, 121, 130), (51, 44, 129, 134), (59, 52, 133, 138), (67, 60, 137, 142), (69, 28, 77, 92), (124, 141, 140, 125), (122, 123, 126, 119), (138, 133, 132, 135), (142, 137, 136, 139), (154, 145, 144, 151), (134, 129, 128, 131), (99, 98, 119, 126), (98, 99, 102, 95), (105, 110, 131, 128), (109, 114, 135, 132), (113, 118, 139, 136), (117, 100, 125, 140), (143, 150, 195, 194), (151, 144, 193, 202), (155, 152, 201, 206), (159, 156, 205, 210), (163, 160, 209, 214), (149, 164, 213, 196), (196, 213, 212, 197), (194, 195, 198, 191), (210, 205, 204, 207), (214, 209, 208, 211), (223, 222, 215, 217, 6, 8), (206, 201, 200, 203), (167, 174, 218, 216), (175, 168, 215, 222), (179, 176, 221, 225), (183, 180, 224, 231), (187, 184, 230, 233), (189, 172, 197, 212), (220, 219, 232, 234, 10, 7), (217, 216, 218, 220, 7, 6), (231, 224, 226, 9, 228), (234, 233, 230, 227, 10), (4, 5, 10, 227, 229), (226, 225, 221, 223, 8, 9), (26, 75, 74, 33), (215, 308, 216, 217), (218, 290, 219, 220), (221, 326, 222, 223), (224, 235, 225, 226), (227, 253, 228, 229), (232, 272, 233, 234), (291, 292, 26, 24), (309, 310, 31, 33), (311, 312, 74, 71), (293, 294, 78, 75), (327, 328, 39, 41), (329, 330, 82, 79), (236, 237, 47, 49), (238, 239, 86, 83), (254, 255, 55, 57), (256, 257, 90, 87), (273, 274, 63, 65), (275, 276, 94, 91), (313, 314, 38, 35), (295, 296, 30, 27), (331, 332, 46, 43), (240, 241, 54, 51), (258, 259, 62, 59), (277, 278, 70, 67), (315, 316, 122, 119), (297, 298, 126, 123), (333, 334, 130, 127), (242, 243, 134, 131), (260, 261, 138, 135), (279, 280, 142, 139), (317, 318, 98, 95), (299, 300, 102, 99), (335, 336, 106, 103), (244, 245, 110, 107), (262, 263, 114, 111), (281, 282, 118, 115), (319, 320, 146, 143), (301, 302, 150, 147), (337, 338, 154, 151), (246, 247, 158, 155), (264, 265, 162, 159), (283, 284, 166, 163), (321, 322, 194, 191), (303, 304, 198, 195), (339, 340, 202, 199), (248, 249, 206, 203), (266, 267, 210, 207), (285, 286, 214, 211), (323, 324, 170, 167), (305, 306, 174, 171), (341, 342, 178, 175), (250, 251, 182, 179), (268, 269, 186, 183), (287, 288, 190, 187), (253, 270, 231, 228), (292, 293, 75, 26), (312, 309, 33, 74), (273, 276, 93, 66), (316, 313, 35, 122), (296, 297, 123, 30), (294, 295, 27, 78), (314, 311, 71, 38), (277, 280, 141, 68), (275, 278, 69, 92), (330, 327, 41, 82), (334, 331, 43, 130), (332, 329, 79, 46), (239, 236, 49, 86), (243, 240, 51, 134), (241, 238, 83, 54), (257, 254, 57, 90), (259, 256, 87, 62), (261, 258, 59, 138), (325, 317, 95, 11), (300, 307, 14, 102), (315, 318, 97, 120), (336, 333, 127, 106), (298, 299, 99, 126), (343, 335, 103, 15), (281, 289, 22, 116), (279, 282, 117, 140), (252, 244, 107, 17), (245, 242, 131, 110), (271, 262, 111, 19), (263, 260, 135, 114), (322, 319, 143, 194), (302, 303, 195, 150), (338, 343, 15, 154), (325, 320, 145, 12), (307, 301, 147, 14), (340, 337, 151, 202), (283, 286, 213, 164), (289, 284, 165, 22), (249, 246, 155, 206), (247, 252, 17, 158), (267, 264, 159, 210), (265, 271, 19, 162), (308, 323, 167, 216), (306, 290, 218, 174), (321, 324, 169, 192), (342, 339, 199, 178), (304, 305, 171, 198), (326, 341, 175, 222), (287, 272, 232, 188), (285, 288, 189, 212), (235, 250, 179, 225), (251, 248, 203, 182), (270, 268, 183, 231), (269, 266, 207, 186), (11, 14, 147, 146), (181, 204, 248, 251), (224, 180, 250, 235), (157, 18, 252, 247), (205, 156, 246, 249), (109, 132, 242, 245), (18, 108, 244, 252), (53, 84, 238, 241), (133, 52, 240, 243), (85, 50, 236, 239), (180, 181, 251, 250), (204, 205, 249, 248), (156, 157, 247, 246), (108, 109, 245, 244), (132, 133, 243, 242), (52, 53, 241, 240), (84, 85, 239, 238), (50, 48, 237, 236), (185, 208, 266, 269), (230, 184, 268, 270), (161, 20, 271, 265), (209, 160, 264, 267), (113, 136, 260, 263), (20, 112, 262, 271), (137, 60, 258, 261), (61, 88, 256, 259), (89, 58, 254, 257), (227, 230, 270, 253), (184, 185, 269, 268), (208, 209, 267, 266), (160, 161, 265, 264), (112, 113, 263, 262), (136, 137, 261, 260), (60, 61, 259, 258), (88, 89, 257, 256), (58, 56, 255, 254), (211, 190, 288, 285), (187, 233, 272, 287), (21, 166, 284, 289), (163, 214, 286, 283), (139, 118, 282, 279), (115, 21, 289, 281), (91, 70, 278, 275), (67, 142, 280, 277), (65, 94, 276, 273), (188, 189, 288, 287), (212, 213, 286, 285), (164, 165, 284, 283), (116, 117, 282, 281), (140, 141, 280, 279), (68, 69, 278, 277), (92, 93, 276, 275), (66, 64, 274, 273), (197, 172, 305, 304), (173, 219, 290, 306), (13, 148, 301, 307), (149, 196, 303, 302), (125, 100, 299, 298), (101, 13, 307, 300), (77, 28, 295, 294), (29, 124, 297, 296), (25, 76, 293, 292), (172, 173, 306, 305), (196, 197, 304, 303), (148, 149, 302, 301), (100, 101, 300, 299), (124, 125, 298, 297), (28, 29, 296, 295), (76, 77, 294, 293), (23, 25, 292, 291), (191, 170, 324, 321), (215, 168, 323, 308), (11, 146, 320, 325), (193, 144, 319, 322), (119, 98, 318, 315), (12, 96, 317, 325), (37, 72, 311, 314), (121, 36, 313, 316), (73, 34, 309, 312), (168, 169, 324, 323), (192, 193, 322, 321), (144, 145, 320, 319), (96, 97, 318, 317), (120, 121, 316, 315), (36, 37, 314, 313), (72, 73, 312, 311), (34, 32, 310, 309), (221, 176, 341, 326), (177, 200, 339, 342), (201, 152, 337, 340), (153, 16, 343, 338), (16, 104, 335, 343), (105, 128, 333, 336), (45, 80, 329, 332), (129, 44, 331, 334), (81, 42, 327, 330), (176, 177, 342, 341), (200, 201, 340, 339), (152, 153, 338, 337), (104, 105, 336, 335), (128, 129, 334, 333), (44, 45, 332, 331), (80, 81, 330, 329), (42, 40, 328, 327)])
me_cylinder_002.polygons.foreach_set('use_smooth', [True] * 327)
_uv = me_cylinder_002.uv_layers.new(name='UVMap')
_uv.uv.foreach_set('vector', [0.8691, 0.3718, 1.032, 0.3717, 1.032, 0.3875, 0.8691, 0.3876, 0.8613, 0.3719, 0.6986, 0.3766, 0.6977, 0.2525, 0.8621, 0.2464, 0.6908, 0.3769, 0.5279, 0.3816, 0.5271, 0.2587, 0.6916, 0.2527, 0.3504, 0.05442, 0.186, 0.04828, 0.1873, 0.03442, 0.3491, 0.04047, 0.1866, 0.3767, 0.3495, 0.3815, 0.3494, 0.3971, 0.1867, 0.3924, 0.3495, 0.3815, 0.1866, 0.3767, 0.1858, 0.2525, 0.3503, 0.2585, 0.01617, 0.3876, 0.1788, 0.3922, 0.1789, 0.4261, 0.01622, 0.4215, 0.1799, 0.04805, 0.1797, 0.2288, 0.01527, 0.2228, 0.01537, 0.042, 0.862, 0.04211, 0.6975, 0.04825, 0.6988, 0.0343, 0.8607, 0.02825, 0.5279, 0.3816, 0.6908, 0.3769, 0.6907, 0.3926, 0.528, 0.3972, 0.3572, 0.3816, 0.5202, 0.3817, 0.5201, 0.3973, 0.3573, 0.3972, 0.5202, 0.3817, 0.3572, 0.3816, 0.3564, 0.2587, 0.521, 0.2588, 0.299, 0.6259, 0.3605, 0.6247, 0.3615, 0.68, 0.2978, 0.6818, 0.6986, 0.3766, 0.8613, 0.3719, 0.8612, 0.3877, 0.6986, 0.3924, 0.2301, 0.6272, 0.2919, 0.626, 0.2929, 0.6819, 0.229, 0.6836, 0.6914, 0.04848, 0.527, 0.05453, 0.5283, 0.04057, 0.6901, 0.03462, 0.6977, 0.229, 0.8621, 0.2229, 0.8621, 0.2464, 0.6977, 0.2525, 0.5209, 0.05464, 0.3565, 0.05454, 0.3578, 0.04063, 0.5196, 0.04073, 0.8691, 0.3876, 1.032, 0.3875, 1.032, 0.4214, 0.8691, 0.4215, 1.032, 0.3717, 0.8691, 0.3718, 0.8683, 0.2463, 1.033, 0.2462, 0.3674, 0.5092, 0.4291, 0.5092, 0.429, 0.6247, 0.3675, 0.6247, 0.821, 0.6286, 0.7172, 0.6286, 0.6547, 0.5201, 0.8837, 0.5202, 0.09228, 0.626, 0.154, 0.6272, 0.1552, 0.6836, 0.09126, 0.6818, 0.1799, 0.04805, 0.01537, 0.042, 0.01669, 0.02815, 0.1786, 0.0341, 0.02262, 0.68, 0.08639, 0.6817, 0.08645, 0.6975, 0.02255, 0.6957, 0.1611, 0.6272, 0.223, 0.6273, 0.2241, 0.6837, 0.1601, 0.6837, 0.3664, 0.6799, 0.4301, 0.6799, 0.4302, 0.6957, 0.3663, 0.6957, 0.6985, 0.4263, 0.8612, 0.4216, 0.8595, 0.4278, 0.7002, 0.4324, 0.7087, 0.8231, 0.6568, 0.7332, 0.6617, 0.7332, 0.7111, 0.8188, 0.8814, 0.7332, 0.8295, 0.8231, 0.827, 0.8189, 0.8765, 0.7332, 0.6568, 0.7233, 0.7087, 0.6335, 0.7112, 0.6377, 0.6617, 0.7233, 0.821, 0.828, 0.7172, 0.828, 0.7196, 0.8237, 0.8185, 0.8238, 0.4288, 0.8977, 0.3677, 0.8977, 0.3665, 0.8213, 0.43, 0.8213, 0.1601, 0.6837, 0.2241, 0.6837, 0.2242, 0.6996, 0.16, 0.6995, 0.09252, 0.5106, 0.1542, 0.5117, 0.154, 0.6272, 0.09228, 0.626, 0.2987, 0.5105, 0.3604, 0.5093, 0.3605, 0.6247, 0.299, 0.6259, 0.2992, 0.8989, 0.3606, 0.8977, 0.3604, 0.9163, 0.2994, 0.9173, 0.09126, 0.6818, 0.1552, 0.6836, 0.1553, 0.6995, 0.09118, 0.6976, 0.8126, 0.7272, 0.7907, 0.6886, 0.8181, 0.6406, 0.868, 0.727, 0.23, 0.5118, 0.2916, 0.5106, 0.2919, 0.626, 0.2301, 0.6272, 0.02368, 0.6247, 0.08521, 0.6259, 0.08639, 0.6817, 0.02262, 0.68, 0.02381, 0.5093, 0.08545, 0.5104, 0.08521, 0.6259, 0.02368, 0.6247, 0.1612, 0.5118, 0.2229, 0.5118, 0.223, 0.6273, 0.1611, 0.6272, 0.229, 0.6836, 0.2929, 0.6819, 0.293, 0.6977, 0.2289, 0.6995, 0.3677, 0.8977, 0.4288, 0.8977, 0.4286, 0.9162, 0.3679, 0.9162, 0.3606, 0.8977, 0.2992, 0.8989, 0.2979, 0.8231, 0.3616, 0.8214, 0.2231, 0.9002, 0.1611, 0.9002, 0.16, 0.825, 0.2242, 0.8251, 0.2978, 0.8056, 0.3617, 0.8038, 0.3616, 0.8214, 0.2979, 0.8231, 0.1539, 0.9001, 0.09211, 0.899, 0.0911, 0.8232, 0.1551, 0.825, 0.2921, 0.899, 0.2303, 0.9002, 0.2291, 0.825, 0.2931, 0.8233, 0.7219, 1.019, 1.055, 1.019, 1.39, 1.022, 1.731, 1.024, 0.04563, 1.025, 0.3865, 1.022, 0.1611, 0.9002, 0.2231, 0.9002, 0.2229, 0.9186, 0.1613, 0.9186, 0.02362, 0.8977, 0.08492, 0.8989, 0.08475, 0.9173, 0.02379, 0.9162, 0.02379, 0.9162, 0.08475, 0.9173, 0.08481, 0.951, 0.02382, 0.9499, 0.09211, 0.899, 0.1539, 0.9001, 0.1537, 0.9185, 0.09228, 0.9174, 0.2303, 0.9002, 0.2921, 0.899, 0.2919, 0.9175, 0.2305, 0.9186, 0.7907, 0.6886, 0.7463, 0.6884, 0.7184, 0.6406, 0.8181, 0.6406, 0.7902, 0.7656, 0.8126, 0.7272, 0.868, 0.727, 0.8181, 0.8134, 0.7238, 0.7268, 0.7458, 0.7654, 0.721, 0.8088, 0.7155, 0.8084, 0.6685, 0.727, 0.7463, 0.6884, 0.7238, 0.7268, 0.6685, 0.727, 0.7184, 0.6406, 0.01527, 0.2228, 0.1797, 0.2288, 0.1797, 0.2523, 0.01531, 0.2463, 0.862, 0.04211, 0.8621, 0.2229, 0.6977, 0.229, 0.6975, 0.04825, 0.8682, 0.2228, 1.033, 0.2227, 1.033, 0.2462, 0.8683, 0.2463, 0.6914, 0.04848, 0.6916, 0.2292, 0.5271, 0.2353, 0.527, 0.05453, 0.3564, 0.2353, 0.521, 0.2354, 0.521, 0.2588, 0.3564, 0.2587, 0.5209, 0.05464, 0.521, 0.2354, 0.3564, 0.2353, 0.3565, 0.05454, 0.1858, 0.229, 0.3503, 0.2352, 0.3503, 0.2585, 0.1858, 0.2525, 0.3504, 0.05442, 0.3503, 0.2352, 0.1858, 0.229, 0.186, 0.04828, 0.7172, 0.6286, 0.821, 0.6286, 0.8186, 0.6329, 0.7197, 0.6328, 1.033, 0.04189, 0.8681, 0.04199, 0.8694, 0.02809, 1.031, 0.02799, 0.5271, 0.2353, 0.6916, 0.2292, 0.6916, 0.2527, 0.5271, 0.2587, 0.01608, 0.3718, 0.1788, 0.3765, 0.1788, 0.3922, 0.01617, 0.3876, 0.6986, 0.3924, 0.8612, 0.3877, 0.8612, 0.4216, 0.6985, 0.4263, 0.528, 0.3972, 0.6907, 0.3926, 0.6906, 0.4265, 0.5279, 0.4311, 0.3573, 0.3972, 0.5201, 0.3973, 0.5201, 0.4312, 0.3574, 0.4312, 0.1867, 0.3924, 0.3494, 0.3971, 0.3495, 0.431, 0.1868, 0.4264, 0.1788, 0.3765, 0.01608, 0.3718, 0.01531, 0.2463, 0.1797, 0.2523, 0.01622, 0.4215, 0.1789, 0.4261, 0.1772, 0.4323, 0.01794, 0.4278, 0.8691, 0.4215, 1.032, 0.4214, 1.03, 0.4276, 0.8708, 0.4277, 0.3574, 0.4312, 0.5201, 0.4312, 0.5183, 0.4374, 0.3591, 0.4373, 0.1868, 0.4264, 0.3495, 0.431, 0.3478, 0.4372, 0.1885, 0.4326, 0.2978, 0.6818, 0.3615, 0.68, 0.3616, 0.6958, 0.2977, 0.6976, 0.5279, 0.4311, 0.6906, 0.4265, 0.6889, 0.4327, 0.5296, 0.4372, 0.8814, 0.7234, 0.8295, 0.6335, 0.8922, 0.5251, 1.007, 0.7235, 0.8295, 0.6335, 0.8814, 0.7234, 0.8765, 0.7234, 0.8271, 0.6378, 0.7087, 0.6335, 0.6568, 0.7233, 0.5316, 0.7233, 0.6462, 0.525, 0.6568, 0.7332, 0.7087, 0.8231, 0.6461, 0.9315, 0.5316, 0.7331, 0.7172, 0.828, 0.821, 0.828, 0.8835, 0.9364, 0.6546, 0.9364, 0.8295, 0.8231, 0.8814, 0.7332, 1.007, 0.7333, 0.892, 0.9315, 0.3663, 0.6957, 0.4302, 0.6957, 0.4301, 0.8037, 0.3664, 0.8037, 0.2977, 0.6976, 0.3616, 0.6958, 0.3617, 0.8038, 0.2978, 0.8056, 0.2289, 0.6995, 0.293, 0.6977, 0.2931, 0.8058, 0.229, 0.8076, 0.16, 0.6995, 0.2242, 0.6996, 0.2242, 0.8076, 0.1599, 0.8076, 0.09118, 0.6976, 0.1553, 0.6995, 0.1552, 0.8075, 0.09106, 0.8057, 0.02255, 0.6957, 0.08645, 0.6975, 0.08633, 0.8056, 0.02249, 0.8038, 0.02249, 0.8038, 0.08633, 0.8056, 0.08623, 0.8231, 0.02255, 0.8214, 0.3664, 0.8037, 0.4301, 0.8037, 0.43, 0.8213, 0.3665, 0.8213, 0.1599, 0.8076, 0.2242, 0.8076, 0.2242, 0.8251, 0.16, 0.825, 0.09106, 0.8057, 0.1552, 0.8075, 0.1551, 0.825, 0.0911, 0.8232, 0.297, 0.9615, 0.2994, 0.9511, 0.3604, 0.95, 0.3626, 0.9603, 0.3625, 0.9612, 0.2972, 0.9623, 0.229, 0.8076, 0.2931, 0.8058, 0.2931, 0.8233, 0.2291, 0.825, 0.3679, 0.9162, 0.4286, 0.9162, 0.4286, 0.9499, 0.3678, 0.9499, 0.2994, 0.9173, 0.3604, 0.9163, 0.3604, 0.95, 0.2994, 0.9511, 0.2305, 0.9186, 0.2919, 0.9175, 0.2918, 0.9512, 0.2304, 0.9523, 0.1613, 0.9186, 0.2229, 0.9186, 0.2229, 0.9523, 0.1613, 0.9523, 0.09228, 0.9174, 0.1537, 0.9185, 0.1537, 0.9522, 0.09234, 0.9511, 0.08492, 0.8989, 0.02362, 0.8977, 0.02255, 0.8214, 0.08623, 0.8231, 0.02154, 0.9603, 0.02382, 0.9499, 0.08481, 0.951, 0.08712, 0.9615, 0.087, 0.9623, 0.02165, 0.9611, 0.3656, 0.9603, 0.3678, 0.9499, 0.4286, 0.9499, 0.4309, 0.9603, 0.4308, 0.9611, 0.3657, 0.9611, 0.1613, 0.9523, 0.2229, 0.9523, 0.2252, 0.9627, 0.2251, 0.9636, 0.1629, 0.9635, 0.09005, 0.9615, 0.09234, 0.9511, 0.1537, 0.9522, 0.1521, 0.9634, 0.09016, 0.9623, 0.7458, 0.7654, 0.7902, 0.7656, 0.8181, 0.8134, 0.7241, 0.8134, 0.721, 0.8088, 0.2281, 0.9627, 0.2304, 0.9523, 0.2918, 0.9512, 0.2941, 0.9616, 0.294, 0.9624, 0.2282, 0.9635, 1.033, 0.04189, 1.033, 0.2227, 0.8682, 0.2228, 0.8681, 0.04199, 0.3604, 0.95, 0.3632, 0.9499, 0.366, 0.9499, 0.3656, 0.9603, 0.4286, 0.9499, 0.4302, 0.9522, 0.4317, 0.9545, 0.4309, 0.9603, 0.2918, 0.9512, 0.2947, 0.9511, 0.2975, 0.9511, 0.297, 0.9615, 0.2229, 0.9523, 0.2248, 0.9523, 0.2267, 0.9523, 0.2252, 0.9523, 0.7241, 0.8134, 0.7219, 0.8122, 0.7197, 0.811, 0.721, 0.8088, 0.08481, 0.951, 0.08762, 0.9511, 0.09043, 0.9511, 0.09005, 0.9615, 0.01518, 0.02809, 0.01407, 0.03966, 0.01278, 0.03732, 0.01366, 0.02804, 0.8651, 0.04205, 0.8651, 0.02817, 0.8694, 0.02809, 0.8681, 0.04199, 0.8652, 0.2464, 0.8652, 0.2228, 0.8682, 0.2228, 0.8683, 0.2463, 0.01376, 0.2266, 0.01377, 0.2463, 0.01224, 0.2462, 0.01224, 0.2304, 0.6945, 0.04837, 0.6944, 0.03446, 0.6988, 0.0343, 0.6975, 0.04825, 0.6947, 0.2526, 0.6947, 0.2291, 0.6977, 0.229, 0.6977, 0.2525, 0.5239, 0.05458, 0.5239, 0.04065, 0.5283, 0.04057, 0.527, 0.05453, 0.524, 0.2587, 0.524, 0.2353, 0.5271, 0.2353, 0.5271, 0.2587, 0.3535, 0.05448, 0.3535, 0.04055, 0.3578, 0.04063, 0.3565, 0.05454, 0.3534, 0.2586, 0.3534, 0.2352, 0.3564, 0.2353, 0.3564, 0.2587, 0.183, 0.04816, 0.183, 0.03426, 0.1873, 0.03442, 0.186, 0.04828, 0.1827, 0.2524, 0.1828, 0.2289, 0.1858, 0.229, 0.1858, 0.2525, 0.8652, 0.3876, 0.8652, 0.3718, 0.8691, 0.3718, 0.8691, 0.3876, 0.01415, 0.3743, 0.0142, 0.3876, 0.01223, 0.3875, 0.01222, 0.3769, 0.6947, 0.3925, 0.6947, 0.3768, 0.6986, 0.3766, 0.6986, 0.3924, 0.5241, 0.3972, 0.5241, 0.3816, 0.5279, 0.3816, 0.528, 0.3972, 0.3534, 0.3972, 0.3533, 0.3815, 0.3572, 0.3816, 0.3573, 0.3972, 0.1827, 0.3923, 0.1827, 0.3766, 0.1866, 0.3767, 0.1867, 0.3924, 0.8614, 0.4278, 0.8629, 0.4226, 0.8646, 0.4236, 0.8634, 0.4277, 0.01454, 0.4225, 0.01597, 0.4277, 0.014, 0.4277, 0.01285, 0.4235, 0.6909, 0.4327, 0.6923, 0.4275, 0.694, 0.4285, 0.6928, 0.4326, 0.5203, 0.4374, 0.5217, 0.4323, 0.5234, 0.4333, 0.5223, 0.4374, 0.3497, 0.4372, 0.3512, 0.4321, 0.3529, 0.4332, 0.3517, 0.4373, 0.1792, 0.4323, 0.1806, 0.4272, 0.1823, 0.4283, 0.1811, 0.4324, 0.8228, 0.6353, 0.8253, 0.6311, 0.8295, 0.6335, 0.8271, 0.6378, 0.8814, 0.7283, 0.8765, 0.7283, 0.8765, 0.7234, 0.8814, 0.7234, 0.7154, 0.6353, 0.713, 0.631, 0.7172, 0.6286, 0.7197, 0.6328, 0.6617, 0.7283, 0.6568, 0.7283, 0.6568, 0.7233, 0.6617, 0.7233, 0.7154, 0.8213, 0.7129, 0.8255, 0.7087, 0.8231, 0.7111, 0.8188, 0.8228, 0.8213, 0.8252, 0.8256, 0.821, 0.828, 0.8185, 0.8238, 0.364, 0.6957, 0.364, 0.68, 0.3664, 0.6799, 0.3663, 0.6957, 0.02141, 0.6799, 0.02137, 0.6931, 0.02019, 0.6905, 0.02019, 0.6799, 0.2953, 0.6976, 0.2953, 0.6818, 0.2978, 0.6818, 0.2977, 0.6976, 0.2265, 0.6995, 0.2265, 0.6837, 0.229, 0.6836, 0.2289, 0.6995, 0.1576, 0.6995, 0.1576, 0.6836, 0.1601, 0.6837, 0.16, 0.6995, 0.08882, 0.6976, 0.08882, 0.6818, 0.09126, 0.6818, 0.09118, 0.6976, 0.3641, 0.8213, 0.364, 0.8038, 0.3664, 0.8037, 0.3665, 0.8213, 0.02131, 0.8066, 0.02133, 0.8213, 0.02012, 0.8213, 0.02013, 0.8095, 0.2955, 0.8232, 0.2955, 0.8057, 0.2978, 0.8056, 0.2979, 0.8231, 0.2266, 0.825, 0.2266, 0.8076, 0.229, 0.8076, 0.2291, 0.825, 0.1575, 0.825, 0.1576, 0.8076, 0.1599, 0.8076, 0.16, 0.825, 0.08867, 0.8232, 0.08869, 0.8056, 0.09106, 0.8057, 0.0911, 0.8232, 0.3641, 0.9162, 0.3641, 0.8977, 0.3677, 0.8977, 0.3679, 0.9162, 0.02183, 0.9007, 0.02192, 0.9162, 0.02004, 0.9162, 0.02004, 0.9038, 0.2956, 0.9174, 0.2957, 0.899, 0.2992, 0.8989, 0.2994, 0.9173, 0.2267, 0.9186, 0.2267, 0.9002, 0.2303, 0.9002, 0.2305, 0.9186, 0.1575, 0.9186, 0.1575, 0.9002, 0.1611, 0.9002, 0.1613, 0.9186, 0.08852, 0.9174, 0.08851, 0.8989, 0.09211, 0.899, 0.09228, 0.9174, 0.154, 0.9635, 0.1553, 0.9546, 0.1568, 0.9569, 0.1559, 0.9635, 0.01386, 0.04195, 0.01376, 0.2227, 0.01224, 0.2227, 0.01234, 0.04189, 0.8652, 0.2228, 0.8651, 0.04205, 0.8681, 0.04199, 0.8682, 0.2228, 0.183, 0.04816, 0.1828, 0.2289, 0.1797, 0.2288, 0.1799, 0.04805, 0.8651, 0.4216, 0.8652, 0.3876, 0.8691, 0.3876, 0.8691, 0.4215, 0.0142, 0.3876, 0.01425, 0.4215, 0.01228, 0.4214, 0.01223, 0.3875, 0.01377, 0.2491, 0.01415, 0.3717, 0.01222, 0.3717, 0.01223, 0.2518, 0.8652, 0.3718, 0.8652, 0.2464, 0.8683, 0.2463, 0.8691, 0.3718, 0.1827, 0.3923, 0.1828, 0.4263, 0.1789, 0.4261, 0.1788, 0.3922, 0.1827, 0.2524, 0.1827, 0.3766, 0.1788, 0.3765, 0.1797, 0.2523, 0.6947, 0.2291, 0.6945, 0.04837, 0.6975, 0.04825, 0.6977, 0.229, 0.6946, 0.4264, 0.6947, 0.3925, 0.6986, 0.3924, 0.6985, 0.4263, 0.6947, 0.3768, 0.6947, 0.2526, 0.6977, 0.2525, 0.6986, 0.3766, 0.524, 0.2353, 0.5239, 0.05458, 0.527, 0.05453, 0.5271, 0.2353, 0.524, 0.4312, 0.5241, 0.3972, 0.528, 0.3972, 0.5279, 0.4311, 0.5241, 0.3816, 0.524, 0.2587, 0.5271, 0.2587, 0.5279, 0.3816, 0.3534, 0.2352, 0.3535, 0.05448, 0.3565, 0.05454, 0.3564, 0.2353, 0.3533, 0.3815, 0.3534, 0.2586, 0.3564, 0.2587, 0.3572, 0.3816, 0.3534, 0.4311, 0.3534, 0.3972, 0.3573, 0.3972, 0.3574, 0.4312, 0.364, 0.6247, 0.3639, 0.5093, 0.3674, 0.5092, 0.3675, 0.6247, 0.02204, 0.5092, 0.02192, 0.6247, 0.02015, 0.6247, 0.02027, 0.5092, 0.8879, 0.5227, 0.8253, 0.6311, 0.821, 0.6286, 0.8837, 0.5202, 0.713, 0.631, 0.6504, 0.5226, 0.6547, 0.5201, 0.7172, 0.6286, 1.007, 0.7284, 0.8814, 0.7283, 0.8814, 0.7234, 1.007, 0.7235, 0.2954, 0.626, 0.2952, 0.5105, 0.2987, 0.5105, 0.299, 0.6259, 0.08899, 0.5105, 0.08874, 0.6259, 0.08521, 0.6259, 0.08545, 0.5104, 0.8878, 0.934, 0.8252, 0.8256, 0.8295, 0.8231, 0.892, 0.9315, 0.2266, 0.6272, 0.2265, 0.5118, 0.23, 0.5118, 0.2301, 0.6272, 0.6568, 0.7283, 0.5316, 0.7282, 0.5316, 0.7233, 0.6568, 0.7233, 0.1576, 0.6272, 0.1577, 0.5118, 0.1612, 0.5118, 0.1611, 0.6272, 0.7129, 0.8255, 0.6503, 0.9339, 0.6461, 0.9315, 0.7087, 0.8231, 0.364, 0.8038, 0.364, 0.6957, 0.3663, 0.6957, 0.3664, 0.8037, 0.02137, 0.6957, 0.02131, 0.8038, 0.02013, 0.8037, 0.02019, 0.6957, 0.2953, 0.6818, 0.2954, 0.626, 0.299, 0.6259, 0.2978, 0.6818, 0.364, 0.6247, 0.364, 0.68, 0.3615, 0.68, 0.3605, 0.6247, 0.02192, 0.6247, 0.02141, 0.6784, 0.02019, 0.6768, 0.02015, 0.6247, 0.2955, 0.8057, 0.2953, 0.6976, 0.2977, 0.6976, 0.2978, 0.8056, 0.08882, 0.6976, 0.08869, 0.8056, 0.08633, 0.8056, 0.08645, 0.6975, 0.08874, 0.6259, 0.08882, 0.6818, 0.08639, 0.6817, 0.08521, 0.6259, 0.2266, 0.8076, 0.2265, 0.6995, 0.2289, 0.6995, 0.229, 0.8076, 0.2265, 0.6837, 0.2266, 0.6272, 0.2301, 0.6272, 0.229, 0.6836, 0.1576, 0.8076, 0.1576, 0.6995, 0.16, 0.6995, 0.1599, 0.8076, 0.1576, 0.6836, 0.1576, 0.6272, 0.1611, 0.6272, 0.1601, 0.6837, 0.3641, 0.9499, 0.3641, 0.9162, 0.3679, 0.9162, 0.3678, 0.9499, 0.02192, 0.9162, 0.02194, 0.9499, 0.02007, 0.9499, 0.02004, 0.9162, 0.3641, 0.8213, 0.3641, 0.8977, 0.3606, 0.8977, 0.3616, 0.8214, 0.2957, 0.899, 0.2955, 0.8232, 0.2979, 0.8231, 0.2992, 0.8989, 0.02133, 0.8234, 0.02183, 0.8977, 0.02004, 0.8977, 0.02011, 0.8255, 0.2956, 0.9511, 0.2956, 0.9174, 0.2994, 0.9173, 0.2994, 0.9511, 0.08852, 0.9174, 0.08857, 0.9511, 0.08481, 0.951, 0.08475, 0.9173, 0.08867, 0.8232, 0.08851, 0.8989, 0.08492, 0.8989, 0.08623, 0.8231, 0.2267, 0.9523, 0.2267, 0.9186, 0.2305, 0.9186, 0.2304, 0.9523, 0.2267, 0.9002, 0.2266, 0.825, 0.2291, 0.825, 0.2303, 0.9002, 0.1575, 0.9523, 0.1575, 0.9186, 0.1613, 0.9186, 0.1613, 0.9523, 0.1575, 0.9002, 0.1575, 0.825, 0.16, 0.825, 0.1611, 0.9002, 0.3675, 0.6247, 0.429, 0.6247, 0.4301, 0.6799, 0.3664, 0.6799, 0.2231, 0.9002, 0.2242, 0.8251, 0.2266, 0.825, 0.2267, 0.9002, 0.2229, 0.9523, 0.2229, 0.9186, 0.2267, 0.9186, 0.2267, 0.9523, 0.2241, 0.6837, 0.223, 0.6273, 0.2266, 0.6272, 0.2265, 0.6837, 0.2242, 0.8076, 0.2242, 0.6996, 0.2265, 0.6995, 0.2266, 0.8076, 0.6568, 0.7332, 0.5316, 0.7331, 0.5316, 0.7282, 0.6568, 0.7283, 0.223, 0.6273, 0.2229, 0.5118, 0.2265, 0.5118, 0.2266, 0.6272, 0.5202, 0.3817, 0.521, 0.2588, 0.524, 0.2587, 0.5241, 0.3816, 0.5201, 0.4312, 0.5201, 0.3973, 0.5241, 0.3972, 0.524, 0.4312, 0.521, 0.2354, 0.5209, 0.05464, 0.5239, 0.05458, 0.524, 0.2353, 0.2229, 0.9186, 0.2231, 0.9002, 0.2267, 0.9002, 0.2267, 0.9186, 0.2242, 0.8251, 0.2242, 0.8076, 0.2266, 0.8076, 0.2266, 0.825, 0.2242, 0.6996, 0.2241, 0.6837, 0.2265, 0.6837, 0.2265, 0.6995, 0.6617, 0.7332, 0.6568, 0.7332, 0.6568, 0.7283, 0.6617, 0.7283, 0.5183, 0.4374, 0.5201, 0.4312, 0.5217, 0.4323, 0.5203, 0.4374, 0.5201, 0.3973, 0.5202, 0.3817, 0.5241, 0.3816, 0.5241, 0.3972, 0.521, 0.2588, 0.521, 0.2354, 0.524, 0.2353, 0.524, 0.2587, 0.5209, 0.05464, 0.5196, 0.04073, 0.5239, 0.04065, 0.5239, 0.05458, 0.1539, 0.9001, 0.1551, 0.825, 0.1575, 0.825, 0.1575, 0.9002, 0.1537, 0.9522, 0.1537, 0.9185, 0.1575, 0.9186, 0.1575, 0.9523, 0.1552, 0.6836, 0.154, 0.6272, 0.1576, 0.6272, 0.1576, 0.6836, 0.1552, 0.8075, 0.1553, 0.6995, 0.1576, 0.6995, 0.1576, 0.8076, 0.7172, 0.828, 0.6546, 0.9364, 0.6503, 0.9339, 0.7129, 0.8255, 0.154, 0.6272, 0.1542, 0.5117, 0.1577, 0.5118, 0.1576, 0.6272, 0.3495, 0.431, 0.3494, 0.3971, 0.3534, 0.3972, 0.3534, 0.4311, 0.3495, 0.3815, 0.3503, 0.2585, 0.3534, 0.2586, 0.3533, 0.3815, 0.3503, 0.2352, 0.3504, 0.05442, 0.3535, 0.05448, 0.3534, 0.2352, 0.1521, 0.9634, 0.1537, 0.9522, 0.1553, 0.9546, 0.154, 0.9635, 0.1537, 0.9185, 0.1539, 0.9001, 0.1575, 0.9002, 0.1575, 0.9186, 0.1551, 0.825, 0.1552, 0.8075, 0.1576, 0.8076, 0.1575, 0.825, 0.1553, 0.6995, 0.1552, 0.6836, 0.1576, 0.6836, 0.1576, 0.6995, 0.7196, 0.8237, 0.7172, 0.828, 0.7129, 0.8255, 0.7154, 0.8213, 0.3478, 0.4372, 0.3495, 0.431, 0.3512, 0.4321, 0.3497, 0.4372, 0.3494, 0.3971, 0.3495, 0.3815, 0.3533, 0.3815, 0.3534, 0.3972, 0.3503, 0.2585, 0.3503, 0.2352, 0.3534, 0.2352, 0.3534, 0.2586, 0.3504, 0.05442, 0.3491, 0.04047, 0.3535, 0.04055, 0.3535, 0.05448, 0.0911, 0.8232, 0.09211, 0.899, 0.08851, 0.8989, 0.08867, 0.8232, 0.09228, 0.9174, 0.09234, 0.9511, 0.08857, 0.9511, 0.08852, 0.9174, 0.09228, 0.626, 0.09126, 0.6818, 0.08882, 0.6818, 0.08874, 0.6259, 0.09118, 0.6976, 0.09106, 0.8057, 0.08869, 0.8056, 0.08882, 0.6976, 0.8835, 0.9364, 0.821, 0.828, 0.8252, 0.8256, 0.8878, 0.934, 0.09252, 0.5106, 0.09228, 0.626, 0.08874, 0.6259, 0.08899, 0.5105, 0.1858, 0.2525, 0.1866, 0.3767, 0.1827, 0.3766, 0.1827, 0.2524, 0.1867, 0.3924, 0.1868, 0.4264, 0.1828, 0.4263, 0.1827, 0.3923, 0.186, 0.04828, 0.1858, 0.229, 0.1828, 0.2289, 0.183, 0.04816, 0.08475, 0.9173, 0.08492, 0.8989, 0.08851, 0.8989, 0.08852, 0.9174, 0.08623, 0.8231, 0.08633, 0.8056, 0.08869, 0.8056, 0.08867, 0.8232, 0.08645, 0.6975, 0.08639, 0.6817, 0.08882, 0.6818, 0.08882, 0.6976, 0.827, 0.8189, 0.8295, 0.8231, 0.8252, 0.8256, 0.8228, 0.8213, 0.1772, 0.4323, 0.1789, 0.4261, 0.1806, 0.4272, 0.1792, 0.4323, 0.1788, 0.3922, 0.1788, 0.3765, 0.1827, 0.3766, 0.1827, 0.3923, 0.1797, 0.2523, 0.1797, 0.2288, 0.1828, 0.2289, 0.1827, 0.2524, 0.1799, 0.04805, 0.1786, 0.0341, 0.183, 0.03426, 0.183, 0.04816, 0.02255, 0.8214, 0.02362, 0.8977, 0.02183, 0.8977, 0.02133, 0.8234, 0.02379, 0.9162, 0.02382, 0.9499, 0.02194, 0.9499, 0.02192, 0.9162, 0.02368, 0.6247, 0.02262, 0.68, 0.02141, 0.6784, 0.02192, 0.6247, 0.02255, 0.6957, 0.02249, 0.8038, 0.02131, 0.8038, 0.02137, 0.6957, 1.007, 0.7333, 0.8814, 0.7332, 0.8814, 0.7283, 1.007, 0.7284, 0.02381, 0.5093, 0.02368, 0.6247, 0.02192, 0.6247, 0.02204, 0.5092, 0.01531, 0.2463, 0.01608, 0.3718, 0.01415, 0.3717, 0.01377, 0.2491, 0.01617, 0.3876, 0.01622, 0.4215, 0.01425, 0.4215, 0.0142, 0.3876, 0.01537, 0.042, 0.01527, 0.2228, 0.01376, 0.2227, 0.01386, 0.04195, 0.02362, 0.8977, 0.02379, 0.9162, 0.02192, 0.9162, 0.02183, 0.9007, 0.02249, 0.8038, 0.02255, 0.8214, 0.02133, 0.8213, 0.02131, 0.8066, 0.02262, 0.68, 0.02255, 0.6957, 0.02137, 0.6931, 0.02141, 0.6799, 0.8814, 0.7332, 0.8765, 0.7332, 0.8765, 0.7283, 0.8814, 0.7283, 0.01622, 0.4215, 0.01794, 0.4278, 0.01597, 0.4277, 0.01454, 0.4225, 0.01608, 0.3718, 0.01617, 0.3876, 0.0142, 0.3876, 0.01415, 0.3743, 0.01527, 0.2228, 0.01531, 0.2463, 0.01377, 0.2463, 0.01376, 0.2266, 0.01669, 0.02815, 0.01537, 0.042, 0.01407, 0.03966, 0.01518, 0.02809, 0.3665, 0.8213, 0.3677, 0.8977, 0.3641, 0.8977, 0.3641, 0.8213, 0.3604, 0.95, 0.3604, 0.9163, 0.3641, 0.9162, 0.3641, 0.9499, 0.3675, 0.6247, 0.3664, 0.6799, 0.364, 0.68, 0.364, 0.6247, 0.3617, 0.8038, 0.3616, 0.6958, 0.364, 0.6957, 0.364, 0.8038, 0.8922, 0.5251, 0.8295, 0.6335, 0.8253, 0.6311, 0.8879, 0.5227, 0.3605, 0.6247, 0.3604, 0.5093, 0.3639, 0.5093, 0.364, 0.6247, 0.8613, 0.3719, 0.8621, 0.2464, 0.8652, 0.2464, 0.8652, 0.3718, 0.8612, 0.4216, 0.8612, 0.3877, 0.8652, 0.3876, 0.8651, 0.4216, 0.8621, 0.2229, 0.862, 0.04211, 0.8651, 0.04205, 0.8652, 0.2228, 0.3604, 0.9163, 0.3606, 0.8977, 0.3641, 0.8977, 0.3641, 0.9162, 0.3616, 0.8214, 0.3617, 0.8038, 0.364, 0.8038, 0.3641, 0.8213, 0.3616, 0.6958, 0.3615, 0.68, 0.364, 0.68, 0.364, 0.6957, 0.8186, 0.6329, 0.821, 0.6286, 0.8253, 0.6311, 0.8228, 0.6353, 0.8595, 0.4278, 0.8612, 0.4216, 0.8629, 0.4226, 0.8614, 0.4278, 0.8612, 0.3877, 0.8613, 0.3719, 0.8652, 0.3718, 0.8652, 0.3876, 0.8621, 0.2464, 0.8621, 0.2229, 0.8652, 0.2228, 0.8652, 0.2464, 0.862, 0.04211, 0.8607, 0.02825, 0.8651, 0.02817, 0.8651, 0.04205, 0.2918, 0.9512, 0.2919, 0.9175, 0.2956, 0.9174, 0.2956, 0.9511, 0.2921, 0.899, 0.2931, 0.8233, 0.2955, 0.8232, 0.2957, 0.899, 0.2931, 0.8058, 0.293, 0.6977, 0.2953, 0.6976, 0.2955, 0.8057, 0.2929, 0.6819, 0.2919, 0.626, 0.2954, 0.626, 0.2953, 0.6818, 0.2919, 0.626, 0.2916, 0.5106, 0.2952, 0.5105, 0.2954, 0.626, 0.7087, 0.6335, 0.6462, 0.525, 0.6504, 0.5226, 0.713, 0.631, 0.6908, 0.3769, 0.6916, 0.2527, 0.6947, 0.2526, 0.6947, 0.3768, 0.6906, 0.4265, 0.6907, 0.3926, 0.6947, 0.3925, 0.6946, 0.4264, 0.6916, 0.2292, 0.6914, 0.04848, 0.6945, 0.04837, 0.6947, 0.2291, 0.2919, 0.9175, 0.2921, 0.899, 0.2957, 0.899, 0.2956, 0.9174, 0.2931, 0.8233, 0.2931, 0.8058, 0.2955, 0.8057, 0.2955, 0.8232, 0.293, 0.6977, 0.2929, 0.6819, 0.2953, 0.6818, 0.2953, 0.6976, 0.7112, 0.6377, 0.7087, 0.6335, 0.713, 0.631, 0.7154, 0.6353, 0.6889, 0.4327, 0.6906, 0.4265, 0.6923, 0.4275, 0.6909, 0.4327, 0.6907, 0.3926, 0.6908, 0.3769, 0.6947, 0.3768, 0.6947, 0.3925, 0.6916, 0.2527, 0.6916, 0.2292, 0.6947, 0.2291, 0.6947, 0.2526, 0.6914, 0.04848, 0.6901, 0.03462, 0.6944, 0.03446, 0.6945, 0.04837])
me_cylinder_002.materials.append(mat_fountain)
me_cylinder_002.use_remesh_preserve_volume = False
me_cylinder_002.use_remesh_preserve_attributes = False
me_cylinder_002.use_mirror_vertex_groups = False
me_cylinder_002.use_paint_bone_selection = False
me_cylinder_002.use_paint_mask = True
me_cylinder_002.update()

# ---- objects
ob_cylinder_004 = bpy.data.objects.new('Cylinder.004', me_cylinder_005)
ob_plane = bpy.data.objects.new('Plane', me_plane_001)
ob_fountain = bpy.data.objects.new('Fountain', me_cylinder_002)

# ---- transforms, parenting, visibility, modifiers, constraints
ob_cylinder_004.location = (0.0, 0.0, 6.0)
ob_cylinder_004.rotation_euler = (-1.571, -2.22e-16, 2.22e-16)
ob_cylinder_004.scale = (1.0, 1.0, 2.0)
ob_cylinder_004.lineart.crease_threshold = 0.0
ob_plane.location = (0.0, 0.0, 3.0)
ob_plane.rotation_euler = (1.571, -0.0, 1.571)
ob_plane.scale = (2.0, 1.0, 1.0)
ob_plane.lineart.crease_threshold = 0.0
ob_fountain.location = (0.0, 0.0, 0.33)
ob_fountain.rotation_euler = (0.0, 0.0, 0.5236)
ob_fountain.hide_viewport = True
ob_fountain.lineart.crease_threshold = 0.0

# ---- collection membership
col_collection_1.objects.link(ob_cylinder_004)
col_collection_1.objects.link(ob_plane)
col_collection_1.objects.link(ob_fountain)

# ---- scene / render settings (as saved in the file)
scene.frame_start = 1; scene.frame_end = 250; scene.frame_set(1)
scene.render.engine = 'BLENDER_EEVEE_NEXT'
scene.render.resolution_percentage = 50
scene.render.dither_intensity = 0.0
scene.cycles.use_denoising = False
scene.cycles.samples = 512
scene.cycles.sampling_pattern = 'TABULATED_SOBOL'
scene.cycles.use_adaptive_sampling = False
scene.cycles.use_light_tree = False
scene.cycles.blur_glossy = 0.0
scene.cycles.sample_clamp_indirect = 0.0
scene.cycles.bake_type = 'AO'
scene.view_settings.view_transform = 'Standard'
bpy.context.view_layer.update()

# ---- added for rendering (the .blend has no active camera and no usable light): camera, sun
cam_auto = bpy.data.cameras.new('AutoCamera')
cam_auto.lens = 50.0
cam_auto.sensor_width = 36.0
cam_auto.clip_end = 1000.0
ob_auto_camera = bpy.data.objects.new('AutoCamera', cam_auto)
scene.collection.objects.link(ob_auto_camera)
ob_auto_camera.location = (13.6717, -16.4047, 13.8505)
ob_auto_camera.rotation_euler = (1.09748, -7.21219e-08, 0.694738)
scene.camera = ob_auto_camera
light_auto_sun = bpy.data.lights.new('AutoSun', 'SUN')
light_auto_sun.energy = 3.0
light_auto_sun.angle = 0.0523599
ob_auto_sun = bpy.data.objects.new('AutoSun', light_auto_sun)
scene.collection.objects.link(ob_auto_sun)
ob_auto_sun.rotation_euler = (0.872665, 0.174533, 0.523599)
bpy.context.view_layer.update()
